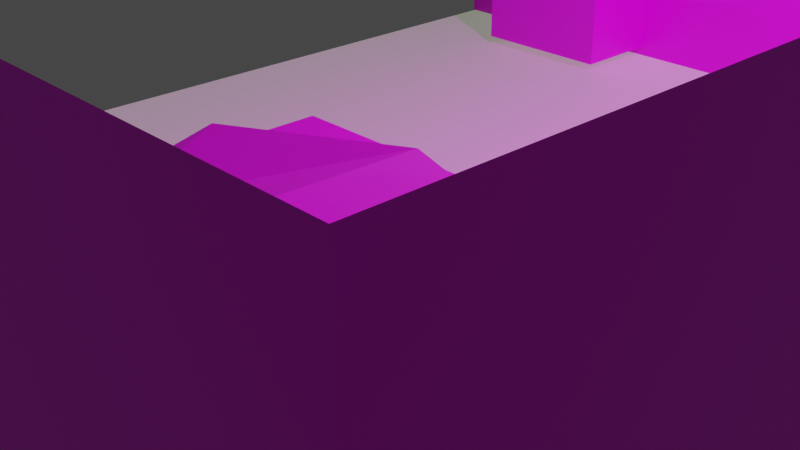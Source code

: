 # Source: Farm_Present2.blend  (saved by Blender 2.93.21; exported with 4.5.12 LTS)
import bpy
from mathutils import Matrix  # noqa: F401  (used for matrix-valued properties, if any)

bpy.ops.wm.read_factory_settings(use_empty=True)
scene = bpy.context.scene
scene.name = 'Scene'

# ---- collections
col_collection = bpy.data.collections.new('Collection'); scene.collection.children.link(col_collection)
col_gardenground = bpy.data.collections.new('GardenGround'); scene.collection.children.link(col_gardenground)

# ---- images (referenced by path relative to the original .blend; pixels are not part of the script)
import os
ASSET_DIR = os.environ.get("B2B_ASSET_DIR", "")  # directory of the original .blend (textures are referenced by path, not embedded)
HERE = os.path.dirname(os.path.abspath(__file__))  # packed textures are extracted next to this script under _unpacked/

def load_image(name, relpath, width, height, colorspace="sRGB"):
    """Load a texture the original file referenced (path relative to the .blend, or extracted next to this script)."""
    p = next((c for c in (os.path.join(HERE, relpath), os.path.join(ASSET_DIR, relpath)) if relpath and os.path.exists(c)), "")
    if p:
        img = bpy.data.images.load(p, check_existing=True)
        img.name = name
    else:  # same state as the original file: an image datablock whose file is absent (Cycles renders it pink)
        img = bpy.data.images.new(name, width, height)
        img.source = "FILE"
        img.filepath = "//" + (relpath or name)
    img.colorspace_settings.name = colorspace
    return img
img_floortex_png = load_image('FloorTex.png', 'FloorTex.png', 1024, 1024, 'sRGB')
img_wood_jpg = load_image('Wood.jpg', 'Wood.jpg', 1024, 1024, 'sRGB')
img_sand_jpeg = load_image('Sand.jpeg', 'Sand.jpeg', 1024, 1024, 'sRGB')
img_wall_jpg = load_image('Wall.jpg', 'Wall.jpg', 1024, 1024, 'sRGB')
img_roof_jpg = load_image('Roof.jpg', 'Roof.jpg', 1024, 1024, 'sRGB')
img_decayed_wall_jpg = load_image('Decayed wall.jpg', 'Decayed wall.jpg', 1024, 1024, 'sRGB')

# ---- materials (node trees are filled in below, after node groups)
mat_material = bpy.data.materials.new('Material')
mat_material.use_transparent_shadow = False
mat_material_020 = bpy.data.materials.new('Material.020')
mat_material_020.use_transparent_shadow = False
mat_material_009 = bpy.data.materials.new('Material.009')
mat_material_009.use_transparent_shadow = False
mat_material_024 = bpy.data.materials.new('Material.024')
mat_material_024.use_transparent_shadow = False
mat_material_021 = bpy.data.materials.new('Material.021')
mat_material_021.use_transparent_shadow = False
mat_material_001 = bpy.data.materials.new('Material.001')
mat_material_001.use_transparent_shadow = False

# ---- material node trees
mat_material.use_nodes = True; mat_material.node_tree.nodes.clear()
_N = mat_material.node_tree.nodes; _L = mat_material.node_tree.links
n0 = _N.new('ShaderNodeBsdfPrincipled'); n0.name = 'Principled BSDF'; n0.location = (10, 300)
n0.distribution = 'GGX'
n0.subsurface_method = 'RANDOM_WALK_SKIN'
n0.inputs[3].default_value = 1.45
n0.inputs[27].default_value = (0.1105, 0.211, 0.08304, 1.0)
n0.inputs[28].default_value = 1.0
n1 = _N.new('ShaderNodeOutputMaterial'); n1.name = 'Material Output'; n1.location = (300, 300)
n2 = _N.new('ShaderNodeTexImage'); n2.name = 'Image Texture'; n2.location = (-280, 260)
n2.image = img_floortex_png
_L.new(n0.outputs[0], n1.inputs[0])
_L.new(n2.outputs[0], n0.inputs[0])
n1.is_active_output = True
mat_material_020.use_nodes = True; mat_material_020.node_tree.nodes.clear()
_N = mat_material_020.node_tree.nodes; _L = mat_material_020.node_tree.links
n0 = _N.new('ShaderNodeBsdfPrincipled'); n0.name = 'Principled BSDF'; n0.location = (10, 300)
n0.distribution = 'GGX'
n0.subsurface_method = 'RANDOM_WALK_SKIN'
n0.inputs[3].default_value = 1.45
n0.inputs[27].default_value = (0.0, 0.0, 0.0, 1.0)
n0.inputs[28].default_value = 1.0
n1 = _N.new('ShaderNodeOutputMaterial'); n1.name = 'Material Output'; n1.location = (300, 300)
n2 = _N.new('ShaderNodeTexImage'); n2.name = 'Image Texture'; n2.location = (-280, 260)
n2.image = img_wood_jpg
_L.new(n0.outputs[0], n1.inputs[0])
_L.new(n2.outputs[0], n0.inputs[0])
n1.is_active_output = True
mat_material_009.use_nodes = True; mat_material_009.node_tree.nodes.clear()
_N = mat_material_009.node_tree.nodes; _L = mat_material_009.node_tree.links
n0 = _N.new('ShaderNodeBsdfPrincipled'); n0.name = 'Principled BSDF'; n0.location = (10, 300)
n0.distribution = 'GGX'
n0.subsurface_method = 'RANDOM_WALK_SKIN'
n0.inputs[3].default_value = 1.45
n0.inputs[27].default_value = (0.0, 0.0, 0.0, 1.0)
n0.inputs[28].default_value = 1.0
n1 = _N.new('ShaderNodeOutputMaterial'); n1.name = 'Material Output'; n1.location = (300, 300)
n2 = _N.new('ShaderNodeTexImage'); n2.name = 'Image Texture'; n2.location = (-280, 260)
n2.image = img_sand_jpeg
_L.new(n0.outputs[0], n1.inputs[0])
_L.new(n2.outputs[0], n0.inputs[0])
n1.is_active_output = True
mat_material_024.use_nodes = True; mat_material_024.node_tree.nodes.clear()
_N = mat_material_024.node_tree.nodes; _L = mat_material_024.node_tree.links
n0 = _N.new('ShaderNodeBsdfPrincipled'); n0.name = 'Principled BSDF'; n0.location = (10, 300)
n0.distribution = 'GGX'
n0.subsurface_method = 'RANDOM_WALK_SKIN'
n0.inputs[3].default_value = 1.45
n0.inputs[27].default_value = (0.002056, 0.003261, 0.005389, 1.0)
n0.inputs[28].default_value = 1.0
n1 = _N.new('ShaderNodeOutputMaterial'); n1.name = 'Material Output'; n1.location = (300, 300)
n2 = _N.new('ShaderNodeTexImage'); n2.name = 'Image Texture'; n2.location = (-280, 260)
n2.image = img_wall_jpg
_L.new(n0.outputs[0], n1.inputs[0])
_L.new(n2.outputs[0], n0.inputs[0])
n1.is_active_output = True
mat_material_021.use_nodes = True; mat_material_021.node_tree.nodes.clear()
_N = mat_material_021.node_tree.nodes; _L = mat_material_021.node_tree.links
n0 = _N.new('ShaderNodeBsdfPrincipled'); n0.name = 'Principled BSDF'; n0.location = (10, 300)
n0.distribution = 'GGX'
n0.subsurface_method = 'RANDOM_WALK_SKIN'
n0.inputs[3].default_value = 1.45
n0.inputs[27].default_value = (0.0, 0.0, 0.0, 1.0)
n0.inputs[28].default_value = 1.0
n1 = _N.new('ShaderNodeOutputMaterial'); n1.name = 'Material Output'; n1.location = (300, 300)
n2 = _N.new('ShaderNodeTexImage'); n2.name = 'Image Texture'; n2.location = (-280, 260)
n2.image = img_roof_jpg
_L.new(n0.outputs[0], n1.inputs[0])
_L.new(n2.outputs[0], n0.inputs[0])
n1.is_active_output = True
mat_material_001.use_nodes = True; mat_material_001.node_tree.nodes.clear()
_N = mat_material_001.node_tree.nodes; _L = mat_material_001.node_tree.links
n0 = _N.new('ShaderNodeBsdfPrincipled'); n0.name = 'Principled BSDF'; n0.location = (10, 300)
n0.distribution = 'GGX'
n0.subsurface_method = 'RANDOM_WALK_SKIN'
n0.inputs[3].default_value = 1.45
n0.inputs[27].default_value = (0.0, 0.0, 0.0, 1.0)
n0.inputs[28].default_value = 1.0
n1 = _N.new('ShaderNodeOutputMaterial'); n1.name = 'Material Output'; n1.location = (300, 300)
n2 = _N.new('ShaderNodeTexImage'); n2.name = 'Image Texture'; n2.location = (-280, 260)
n2.image = img_decayed_wall_jpg
_L.new(n0.outputs[0], n1.inputs[0])
_L.new(n2.outputs[0], n0.inputs[0])
n1.is_active_output = True

# ---- world
world_world = bpy.data.worlds.new('World'); scene.world = world_world
world_world.use_nodes = True; world_world.node_tree.nodes.clear()
_N = world_world.node_tree.nodes; _L = world_world.node_tree.links
n0 = _N.new('ShaderNodeOutputWorld'); n0.name = 'World Output'; n0.location = (300, 300)
n1 = _N.new('ShaderNodeBackground'); n1.name = 'Background'; n1.location = (10, 300)
n1.inputs[0].default_value = (0.05088, 0.05088, 0.05088, 1.0)
_L.new(n1.outputs[0], n0.inputs[0])
n0.is_active_output = True
world_world.color = (0.05088, 0.05088, 0.05088)
world_world.use_sun_shadow = False
world_world.sun_shadow_jitter_overblur = 0.0

# ---- cameras
cam_camera = bpy.data.cameras.new('Camera')
cam_camera.clip_end = 100.0
cam_camera.ortho_scale = 7.314

# ---- lights
light_light = bpy.data.lights.new('Light', 'POINT')
light_light.transmission_factor = 0.0
light_light.energy = 1000.0
light_light.shadow_soft_size = 0.1
light_light.shadow_maximum_resolution = 0.006
light_light.use_absolute_resolution = True

# ---- meshes
me_cube_001 = bpy.data.meshes.new('Cube.001')
me_cube_001.from_pydata([(-4.805, -5.453, -0.1183), (-4.805, -5.453, 0.1183), (-4.805, 5.453, -0.1183), (-4.805, 5.453, 0.1183), (4.805, -5.453, -0.1183), (4.805, -5.453, 0.1183), (4.805, 5.453, -0.1183), (4.805, 5.453, 0.1183)], [], [(0, 1, 3, 2), (2, 3, 7, 6), (6, 7, 5, 4), (4, 5, 1, 0), (2, 6, 4, 0), (7, 3, 1, 5)])
_uv = me_cube_001.uv_layers.new(name='UVMap')
_uv.uv.foreach_set('vector', [0.375, 0.0, 0.625, 0.0, 0.625, 0.25, 0.375, 0.25, 0.627, 0.5, 0.877, 0.5, 0.877, 0.75, 0.627, 0.75, 0.375, 0.5, 0.625, 0.5, 0.625, 0.75, 0.375, 0.75, 0.375, 0.75, 0.625, 0.75, 0.625, 1.0, 0.375, 1.0, 0.125, 0.5, 0.375, 0.5, 0.375, 0.75, 0.125, 0.75, 0.625, 0.5, 0.875, 0.5, 0.875, 0.75, 0.625, 0.75])
me_cube_001.materials.append(mat_material)
me_cube_001.update()
me_cube_002 = bpy.data.meshes.new('Cube.002')
me_cube_002.from_pydata([(-2.176, -1.851, -0.7246), (-2.176, -1.851, 0.7246), (-2.176, 1.851, -0.7246), (-2.176, 1.851, 0.7246), (2.176, -1.851, -0.7246), (2.176, -1.851, 0.7246), (2.176, 1.851, -0.7246), (2.176, 1.851, 0.7246), (-1.619, 1.851, -0.7246), (1.68, 1.851, -0.7246), (1.68, 1.851, 0.3652), (-1.619, 1.851, 0.3652), (0.1985, -1.332, -0.7246), (0.4243, -1.106, -0.4476), (0.1985, 1.108, -0.7246), (0.4243, 0.882, -0.4476), (1.875, -1.332, -0.7246), (1.65, -1.106, -0.4476), (1.875, 1.108, -0.7246), (1.65, 0.882, -0.4476), (0.1985, -1.332, -0.4476), (0.1985, 1.108, -0.4476), (1.875, 1.108, -0.4476), (1.875, -1.332, -0.4476), (0.4243, -1.106, -0.6725), (0.4243, 0.882, -0.6725), (1.65, 0.882, -0.6725), (1.65, -1.106, -0.6725), (0.4493, 0.9799, -0.4476), (0.4493, 0.9799, -0.3729), (0.4493, 1.018, -0.4476), (0.4493, 1.018, -0.3729), (1.63, 0.9799, -0.4476), (1.63, 0.9799, -0.3729), (1.63, 1.018, -0.4476), (1.63, 1.018, -0.3729)], [], [(0, 1, 3, 2), (2, 3, 7, 6, 9, 10, 11, 8), (6, 7, 5, 4), (4, 5, 1, 0), (7, 3, 1, 5), (12, 20, 21, 14), (14, 21, 22, 18), (18, 22, 23, 16), (16, 23, 20, 12), (14, 18, 16, 12), (13, 17, 27, 24), (13, 15, 21, 20), (15, 19, 22, 21), (19, 17, 23, 22), (17, 13, 20, 23), (26, 25, 24, 27), (19, 15, 25, 26), (17, 19, 26, 27), (15, 13, 24, 25), (28, 29, 31, 30), (30, 31, 35, 34), (34, 35, 33, 32), (32, 33, 29, 28), (30, 34, 32, 28), (35, 31, 29, 33)])
_uv = me_cube_002.uv_layers.new(name='UVMap')
_uv.uv.foreach_set('vector', [0.375, 0.0, 0.625, 0.0, 0.625, 0.25, 0.375, 0.25, 0.375, 0.25, 0.625, 0.25, 0.625, 0.5, 0.375, 0.5, 0.375, 0.4715, 0.563, 0.4715, 0.563, 0.282, 0.375, 0.282, 0.375, 0.5, 0.625, 0.5, 0.625, 0.75, 0.375, 0.75, 0.375, 0.75, 0.625, 0.75, 0.625, 1.0, 0.375, 1.0, 0.625, 0.5, 0.875, 0.5, 0.875, 0.75, 0.625, 0.75, 0.375, 0.0, 0.625, 0.0, 0.625, 0.25, 0.375, 0.25, 0.375, 0.25, 0.625, 0.25, 0.625, 0.5, 0.375, 0.5, 0.375, 0.5, 0.625, 0.5, 0.625, 0.75, 0.375, 0.75, 0.375, 0.75, 0.625, 0.75, 0.625, 1.0, 0.375, 1.0, 0.125, 0.5, 0.375, 0.5, 0.375, 0.75, 0.125, 0.75, 0.8413, 0.7269, 0.6587, 0.7269, 0.6587, 0.7269, 0.8413, 0.7269, 0.8413, 0.7269, 0.8413, 0.5231, 0.875, 0.5, 0.875, 0.75, 0.8413, 0.5231, 0.6587, 0.5231, 0.625, 0.5, 0.875, 0.5, 0.6587, 0.5231, 0.6587, 0.7269, 0.625, 0.75, 0.625, 0.5, 0.6587, 0.7269, 0.8413, 0.7269, 0.875, 0.75, 0.625, 0.75, 0.6587, 0.5231, 0.8413, 0.5231, 0.8413, 0.7269, 0.6587, 0.7269, 0.6587, 0.5231, 0.8413, 0.5231, 0.8413, 0.5231, 0.6587, 0.5231, 0.6587, 0.7269, 0.6587, 0.5231, 0.6587, 0.5231, 0.6587, 0.7269, 0.8413, 0.5231, 0.8413, 0.7269, 0.8413, 0.7269, 0.8413, 0.5231, 0.375, 0.0, 0.625, 0.0, 0.625, 0.25, 0.375, 0.25, 0.375, 0.25, 0.625, 0.25, 0.625, 0.5, 0.375, 0.5, 0.375, 0.5, 0.625, 0.5, 0.625, 0.75, 0.375, 0.75, 0.375, 0.75, 0.625, 0.75, 0.625, 1.0, 0.375, 1.0, 0.125, 0.5, 0.375, 0.5, 0.375, 0.75, 0.125, 0.75, 0.625, 0.5, 0.875, 0.5, 0.875, 0.75, 0.625, 0.75])
me_cube_002.materials.append(mat_material_020)
me_cube_002.update()
me_cube_007 = bpy.data.meshes.new('Cube.007')
me_cube_007.from_pydata([(-0.6029, -0.6559, -0.03539), (-0.6029, -0.6559, 0.03539), (-0.6029, 0.6559, -0.03539), (-0.6029, 0.6559, 0.03539), (0.6029, -0.6559, -0.03539), (0.6029, -0.6559, 0.03539), (0.6029, 0.6559, -0.03539), (0.6029, 0.6559, 0.03539), (0.5, -0.5915, 0.03539), (0.5, -0.5915, 0.3408), (0.5, 0.5843, 0.03539), (0.5, 0.5843, 0.3408), (0.5343, -0.5663, 0.06068), (0.5343, -0.5663, 0.3155), (0.5343, 0.5646, 0.05505), (0.5343, 0.5646, 0.3212), (0.5, -0.003628, 0.03539), (0.5, -0.003628, 0.3408), (0.5343, -0.0286, 0.06036), (0.5343, -0.0286, 0.3159), (0.5, -0.2976, 0.03539), (0.5343, -0.3229, 0.3155), (0.5, -0.2976, 0.3408), (0.5343, -0.3229, 0.06068), (0.5, 0.2903, 0.3408), (0.5343, 0.27, 0.0557), (0.5, 0.2903, 0.03539), (0.5343, 0.27, 0.3205), (0.5343, -0.2726, 0.3159), (0.5343, -0.5915, 0.3408), (0.5343, -0.5915, 0.03539), (0.5343, -0.2726, 0.06036), (0.5343, -0.2976, 0.03539), (0.5343, 0.01669, 0.0557), (0.5343, 0.01669, 0.3205), (0.5343, -0.2976, 0.3408), (0.5343, 0.31, 0.3212), (0.5343, -0.003628, 0.3408), (0.5343, -0.003628, 0.03539), (0.5343, 0.31, 0.05505), (0.5343, 0.5843, 0.3408), (0.5343, 0.5843, 0.03539), (0.5343, 0.2903, 0.03539), (0.5343, 0.2903, 0.3408), (0.5, -0.3229, 0.3155), (0.5, -0.5663, 0.3155), (0.5, -0.5663, 0.06068), (0.5, -0.3229, 0.06068), (0.4998, -0.2726, 0.06036), (0.4998, -0.0286, 0.06036), (0.4998, -0.0286, 0.3159), (0.4998, -0.2726, 0.3159), (0.5, 0.27, 0.3205), (0.5, 0.01669, 0.3205), (0.5, 0.01669, 0.0557), (0.5, 0.27, 0.0557), (0.4999, 0.5646, 0.3212), (0.4999, 0.5646, 0.05505), (0.4999, 0.31, 0.05505), (0.4999, 0.31, 0.3212), (-0.4758, -0.5889, 0.03539), (-0.365, -0.4781, 0.1031), (-0.4758, 0.5834, 0.03539), (-0.365, 0.4726, 0.1031), (0.4198, -0.5889, 0.03539), (0.309, -0.4781, 0.1031), (0.4198, 0.5834, 0.03539), (0.309, 0.4726, 0.1031), (-0.4758, -0.5889, 0.1031), (-0.4758, 0.5834, 0.1031), (0.4198, 0.5834, 0.1031), (0.4198, -0.5889, 0.1031), (-0.365, -0.4781, 0.04859), (-0.365, 0.4726, 0.04859), (0.309, 0.4726, 0.04859), (0.309, -0.4781, 0.04859)], [], [(0, 1, 3, 2), (2, 3, 7, 6), (6, 7, 5, 4), (4, 5, 1, 0), (2, 6, 4, 0), (7, 3, 1, 5), (60, 68, 69, 62), (10, 11, 40, 41), (23, 21, 44, 47), (30, 29, 9, 8), (20, 32, 30, 8), (35, 22, 9, 29), (43, 24, 17, 37), (26, 42, 38, 16), (27, 34, 53, 52), (25, 27, 52, 55), (39, 14, 57, 58), (37, 17, 22, 35), (16, 38, 32, 20), (19, 28, 51, 50), (36, 39, 58, 59), (10, 41, 42, 26), (40, 11, 24, 43), (62, 69, 70, 66), (13, 21, 35, 29), (12, 13, 29, 30), (23, 12, 30, 32), (21, 23, 32, 35), (18, 31, 32, 38), (19, 18, 38, 37), (28, 19, 37, 35), (31, 28, 35, 32), (34, 27, 43, 37), (33, 34, 37, 38), (25, 33, 38, 42), (27, 25, 42, 43), (15, 14, 41, 40), (14, 39, 42, 41), (36, 15, 40, 43), (39, 36, 43, 42), (13, 12, 46, 45), (12, 23, 47, 46), (21, 13, 45, 44), (31, 18, 49, 48), (28, 31, 48, 51), (18, 19, 50, 49), (34, 33, 54, 53), (33, 25, 55, 54), (15, 36, 59, 56), (14, 15, 56, 57), (66, 70, 71, 64), (64, 71, 68, 60), (62, 66, 64, 60), (63, 61, 72, 73), (61, 63, 69, 68), (63, 67, 70, 69), (67, 65, 71, 70), (65, 61, 68, 71), (74, 73, 72, 75), (61, 65, 75, 72), (67, 63, 73, 74), (65, 67, 74, 75)])
_uv = me_cube_007.uv_layers.new(name='UVMap')
_uv.uv.foreach_set('vector', [0.375, 0.0, 0.625, 0.0, 0.625, 0.25, 0.375, 0.25, 0.375, 0.25, 0.625, 0.25, 0.625, 0.5, 0.375, 0.5, 0.375, 0.5, 0.625, 0.5, 0.625, 0.75, 0.375, 0.75, 0.375, 0.75, 0.625, 0.75, 0.625, 1.0, 0.375, 1.0, 0.125, 0.5, 0.375, 0.5, 0.375, 0.75, 0.125, 0.75, 0.625, 0.5, 0.875, 0.5, 0.875, 0.75, 0.625, 0.75, 0.375, 0.0, 0.625, 0.0, 0.625, 0.25, 0.375, 0.25, 0.375, 0.25, 0.625, 0.25, 0.625, 0.5, 0.375, 0.5, 0.3957, 0.6929, 0.6043, 0.6929, 0.6043, 0.6929, 0.3957, 0.6929, 0.375, 0.75, 0.625, 0.75, 0.625, 1.0, 0.375, 1.0, 0.125, 0.6875, 0.375, 0.6875, 0.375, 0.75, 0.125, 0.75, 0.625, 0.6875, 0.875, 0.6875, 0.875, 0.75, 0.625, 0.75, 0.625, 0.5625, 0.875, 0.5625, 0.875, 0.625, 0.625, 0.625, 0.125, 0.5625, 0.375, 0.5625, 0.375, 0.625, 0.125, 0.625, 0.6084, 0.5668, 0.6084, 0.6207, 0.6084, 0.6207, 0.6084, 0.5668, 0.3916, 0.5668, 0.6084, 0.5668, 0.6084, 0.5668, 0.3916, 0.5668, 0.3911, 0.5583, 0.3911, 0.5042, 0.3911, 0.5042, 0.3911, 0.5583, 0.625, 0.625, 0.875, 0.625, 0.875, 0.6875, 0.625, 0.6875, 0.125, 0.625, 0.375, 0.625, 0.375, 0.6875, 0.125, 0.6875, 0.6046, 0.6303, 0.6046, 0.6822, 0.6046, 0.6822, 0.6046, 0.6303, 0.6089, 0.5583, 0.3911, 0.5583, 0.3911, 0.5583, 0.6089, 0.5583, 0.125, 0.5, 0.375, 0.5, 0.375, 0.5625, 0.125, 0.5625, 0.625, 0.5, 0.875, 0.5, 0.875, 0.5625, 0.625, 0.5625, 0.375, 0.25, 0.625, 0.25, 0.625, 0.5, 0.375, 0.5, 0.6043, 0.7446, 0.6043, 0.6929, 0.625, 0.6875, 0.625, 0.75, 0.3957, 0.7446, 0.6043, 0.7446, 0.625, 0.75, 0.375, 0.75, 0.3957, 0.6929, 0.3957, 0.7446, 0.375, 0.75, 0.375, 0.6875, 0.6043, 0.6929, 0.3957, 0.6929, 0.375, 0.6875, 0.625, 0.6875, 0.3954, 0.6303, 0.3954, 0.6822, 0.375, 0.6875, 0.375, 0.625, 0.6046, 0.6303, 0.3954, 0.6303, 0.375, 0.625, 0.625, 0.625, 0.6046, 0.6822, 0.6046, 0.6303, 0.625, 0.625, 0.625, 0.6875, 0.3954, 0.6822, 0.6046, 0.6822, 0.625, 0.6875, 0.375, 0.6875, 0.6084, 0.6207, 0.6084, 0.5668, 0.625, 0.5625, 0.625, 0.625, 0.3916, 0.6207, 0.6084, 0.6207, 0.625, 0.625, 0.375, 0.625, 0.3916, 0.5668, 0.3916, 0.6207, 0.375, 0.625, 0.375, 0.5625, 0.6084, 0.5668, 0.3916, 0.5668, 0.375, 0.5625, 0.625, 0.5625, 0.6089, 0.5042, 0.3911, 0.5042, 0.375, 0.5, 0.625, 0.5, 0.3911, 0.5042, 0.3911, 0.5583, 0.375, 0.5625, 0.375, 0.5, 0.6089, 0.5583, 0.6089, 0.5042, 0.625, 0.5, 0.625, 0.5625, 0.3911, 0.5583, 0.6089, 0.5583, 0.625, 0.5625, 0.375, 0.5625, 0.6043, 0.7446, 0.3957, 0.7446, 0.3957, 0.7446, 0.6043, 0.7446, 0.3957, 0.7446, 0.3957, 0.6929, 0.3957, 0.6929, 0.3957, 0.7446, 0.6043, 0.6929, 0.6043, 0.7446, 0.6043, 0.7446, 0.6043, 0.6929, 0.3954, 0.6822, 0.3954, 0.6303, 0.3954, 0.6303, 0.3954, 0.6822, 0.6046, 0.6822, 0.3954, 0.6822, 0.3954, 0.6822, 0.6046, 0.6822, 0.3954, 0.6303, 0.6046, 0.6303, 0.6046, 0.6303, 0.3954, 0.6303, 0.6084, 0.6207, 0.3916, 0.6207, 0.3916, 0.6207, 0.6084, 0.6207, 0.3916, 0.6207, 0.3916, 0.5668, 0.3916, 0.5668, 0.3916, 0.6207, 0.6089, 0.5042, 0.6089, 0.5583, 0.6089, 0.5583, 0.6089, 0.5042, 0.3911, 0.5042, 0.6089, 0.5042, 0.6089, 0.5042, 0.3911, 0.5042, 0.375, 0.5, 0.625, 0.5, 0.625, 0.75, 0.375, 0.75, 0.375, 0.75, 0.625, 0.75, 0.625, 1.0, 0.375, 1.0, 0.125, 0.5, 0.375, 0.5, 0.375, 0.75, 0.125, 0.75, 0.8441, 0.5236, 0.8441, 0.7264, 0.8441, 0.7264, 0.8441, 0.5236, 0.8441, 0.7264, 0.8441, 0.5236, 0.875, 0.5, 0.875, 0.75, 0.8441, 0.5236, 0.6559, 0.5236, 0.625, 0.5, 0.875, 0.5, 0.6559, 0.5236, 0.6559, 0.7264, 0.625, 0.75, 0.625, 0.5, 0.6559, 0.7264, 0.8441, 0.7264, 0.875, 0.75, 0.625, 0.75, 0.6559, 0.5236, 0.8441, 0.5236, 0.8441, 0.7264, 0.6559, 0.7264, 0.8441, 0.7264, 0.6559, 0.7264, 0.6559, 0.7264, 0.8441, 0.7264, 0.6559, 0.5236, 0.8441, 0.5236, 0.8441, 0.5236, 0.6559, 0.5236, 0.6559, 0.7264, 0.6559, 0.5236, 0.6559, 0.5236, 0.6559, 0.7264])
me_cube_007.materials.append(mat_material_009)
me_cube_007.update()
me_cube_008 = bpy.data.meshes.new('Cube.008')
me_cube_008.from_pydata([(-0.6029, -0.6559, -0.03539), (-0.6029, -0.6559, 0.03539), (-0.6029, 0.6559, -0.03539), (-0.6029, 0.6559, 0.03539), (0.6029, -0.6559, -0.03539), (0.6029, -0.6559, 0.03539), (0.6029, 0.6559, -0.03539), (0.6029, 0.6559, 0.03539), (0.5, -0.5915, 0.03539), (0.5, -0.5915, 0.3408), (0.5, 0.5843, 0.03539), (0.5, 0.5843, 0.3408), (0.5343, -0.5663, 0.06068), (0.5343, -0.5663, 0.3155), (0.5343, 0.5646, 0.05505), (0.5343, 0.5646, 0.3212), (0.5, -0.003628, 0.03539), (0.5, -0.003628, 0.3408), (0.5343, -0.0286, 0.06036), (0.5343, -0.0286, 0.3159), (0.5, -0.2976, 0.03539), (0.5343, -0.3229, 0.3155), (0.5, -0.2976, 0.3408), (0.5343, -0.3229, 0.06068), (0.5, 0.2903, 0.3408), (0.5343, 0.27, 0.0557), (0.5, 0.2903, 0.03539), (0.5343, 0.27, 0.3205), (0.5343, -0.2726, 0.3159), (0.5343, -0.5915, 0.3408), (0.5343, -0.5915, 0.03539), (0.5343, -0.2726, 0.06036), (0.5343, -0.2976, 0.03539), (0.5343, 0.01669, 0.0557), (0.5343, 0.01669, 0.3205), (0.5343, -0.2976, 0.3408), (0.5343, 0.31, 0.3212), (0.5343, -0.003628, 0.3408), (0.5343, -0.003628, 0.03539), (0.5343, 0.31, 0.05505), (0.5343, 0.5843, 0.3408), (0.5343, 0.5843, 0.03539), (0.5343, 0.2903, 0.03539), (0.5343, 0.2903, 0.3408), (0.5, -0.3229, 0.3155), (0.5, -0.5663, 0.3155), (0.5, -0.5663, 0.06068), (0.5, -0.3229, 0.06068), (0.4998, -0.2726, 0.06036), (0.4998, -0.0286, 0.06036), (0.4998, -0.0286, 0.3159), (0.4998, -0.2726, 0.3159), (0.5, 0.27, 0.3205), (0.5, 0.01669, 0.3205), (0.5, 0.01669, 0.0557), (0.5, 0.27, 0.0557), (0.4999, 0.5646, 0.3212), (0.4999, 0.5646, 0.05505), (0.4999, 0.31, 0.05505), (0.4999, 0.31, 0.3212), (-0.4758, -0.5889, 0.03539), (-0.365, -0.4781, 0.1031), (-0.4758, 0.5834, 0.03539), (-0.365, 0.4726, 0.1031), (0.4198, -0.5889, 0.03539), (0.309, -0.4781, 0.1031), (0.4198, 0.5834, 0.03539), (0.309, 0.4726, 0.1031), (-0.4758, -0.5889, 0.1031), (-0.4758, 0.5834, 0.1031), (0.4198, 0.5834, 0.1031), (0.4198, -0.5889, 0.1031), (-0.365, -0.4781, 0.04859), (-0.365, 0.4726, 0.04859), (0.309, 0.4726, 0.04859), (0.309, -0.4781, 0.04859)], [], [(0, 1, 3, 2), (2, 3, 7, 6), (6, 7, 5, 4), (4, 5, 1, 0), (2, 6, 4, 0), (7, 3, 1, 5), (60, 68, 69, 62), (10, 11, 40, 41), (23, 21, 44, 47), (30, 29, 9, 8), (20, 32, 30, 8), (35, 22, 9, 29), (43, 24, 17, 37), (26, 42, 38, 16), (27, 34, 53, 52), (25, 27, 52, 55), (39, 14, 57, 58), (37, 17, 22, 35), (16, 38, 32, 20), (19, 28, 51, 50), (36, 39, 58, 59), (10, 41, 42, 26), (40, 11, 24, 43), (62, 69, 70, 66), (13, 21, 35, 29), (12, 13, 29, 30), (23, 12, 30, 32), (21, 23, 32, 35), (18, 31, 32, 38), (19, 18, 38, 37), (28, 19, 37, 35), (31, 28, 35, 32), (34, 27, 43, 37), (33, 34, 37, 38), (25, 33, 38, 42), (27, 25, 42, 43), (15, 14, 41, 40), (14, 39, 42, 41), (36, 15, 40, 43), (39, 36, 43, 42), (13, 12, 46, 45), (12, 23, 47, 46), (21, 13, 45, 44), (31, 18, 49, 48), (28, 31, 48, 51), (18, 19, 50, 49), (34, 33, 54, 53), (33, 25, 55, 54), (15, 36, 59, 56), (14, 15, 56, 57), (66, 70, 71, 64), (64, 71, 68, 60), (62, 66, 64, 60), (63, 61, 72, 73), (61, 63, 69, 68), (63, 67, 70, 69), (67, 65, 71, 70), (65, 61, 68, 71), (74, 73, 72, 75), (61, 65, 75, 72), (67, 63, 73, 74), (65, 67, 74, 75)])
_uv = me_cube_008.uv_layers.new(name='UVMap')
_uv.uv.foreach_set('vector', [0.375, 0.0, 0.625, 0.0, 0.625, 0.25, 0.375, 0.25, 0.375, 0.25, 0.625, 0.25, 0.625, 0.5, 0.375, 0.5, 0.375, 0.5, 0.625, 0.5, 0.625, 0.75, 0.375, 0.75, 0.375, 0.75, 0.625, 0.75, 0.625, 1.0, 0.375, 1.0, 0.125, 0.5, 0.375, 0.5, 0.375, 0.75, 0.125, 0.75, 0.625, 0.5, 0.875, 0.5, 0.875, 0.75, 0.625, 0.75, 0.375, 0.0, 0.625, 0.0, 0.625, 0.25, 0.375, 0.25, 0.375, 0.25, 0.625, 0.25, 0.625, 0.5, 0.375, 0.5, 0.3957, 0.6929, 0.6043, 0.6929, 0.6043, 0.6929, 0.3957, 0.6929, 0.375, 0.75, 0.625, 0.75, 0.625, 1.0, 0.375, 1.0, 0.125, 0.6875, 0.375, 0.6875, 0.375, 0.75, 0.125, 0.75, 0.625, 0.6875, 0.875, 0.6875, 0.875, 0.75, 0.625, 0.75, 0.625, 0.5625, 0.875, 0.5625, 0.875, 0.625, 0.625, 0.625, 0.125, 0.5625, 0.375, 0.5625, 0.375, 0.625, 0.125, 0.625, 0.6084, 0.5668, 0.6084, 0.6207, 0.6084, 0.6207, 0.6084, 0.5668, 0.3916, 0.5668, 0.6084, 0.5668, 0.6084, 0.5668, 0.3916, 0.5668, 0.3911, 0.5583, 0.3911, 0.5042, 0.3911, 0.5042, 0.3911, 0.5583, 0.625, 0.625, 0.875, 0.625, 0.875, 0.6875, 0.625, 0.6875, 0.125, 0.625, 0.375, 0.625, 0.375, 0.6875, 0.125, 0.6875, 0.6046, 0.6303, 0.6046, 0.6822, 0.6046, 0.6822, 0.6046, 0.6303, 0.6089, 0.5583, 0.3911, 0.5583, 0.3911, 0.5583, 0.6089, 0.5583, 0.125, 0.5, 0.375, 0.5, 0.375, 0.5625, 0.125, 0.5625, 0.625, 0.5, 0.875, 0.5, 0.875, 0.5625, 0.625, 0.5625, 0.375, 0.25, 0.625, 0.25, 0.625, 0.5, 0.375, 0.5, 0.6043, 0.7446, 0.6043, 0.6929, 0.625, 0.6875, 0.625, 0.75, 0.3957, 0.7446, 0.6043, 0.7446, 0.625, 0.75, 0.375, 0.75, 0.3957, 0.6929, 0.3957, 0.7446, 0.375, 0.75, 0.375, 0.6875, 0.6043, 0.6929, 0.3957, 0.6929, 0.375, 0.6875, 0.625, 0.6875, 0.3954, 0.6303, 0.3954, 0.6822, 0.375, 0.6875, 0.375, 0.625, 0.6046, 0.6303, 0.3954, 0.6303, 0.375, 0.625, 0.625, 0.625, 0.6046, 0.6822, 0.6046, 0.6303, 0.625, 0.625, 0.625, 0.6875, 0.3954, 0.6822, 0.6046, 0.6822, 0.625, 0.6875, 0.375, 0.6875, 0.6084, 0.6207, 0.6084, 0.5668, 0.625, 0.5625, 0.625, 0.625, 0.3916, 0.6207, 0.6084, 0.6207, 0.625, 0.625, 0.375, 0.625, 0.3916, 0.5668, 0.3916, 0.6207, 0.375, 0.625, 0.375, 0.5625, 0.6084, 0.5668, 0.3916, 0.5668, 0.375, 0.5625, 0.625, 0.5625, 0.6089, 0.5042, 0.3911, 0.5042, 0.375, 0.5, 0.625, 0.5, 0.3911, 0.5042, 0.3911, 0.5583, 0.375, 0.5625, 0.375, 0.5, 0.6089, 0.5583, 0.6089, 0.5042, 0.625, 0.5, 0.625, 0.5625, 0.3911, 0.5583, 0.6089, 0.5583, 0.625, 0.5625, 0.375, 0.5625, 0.6043, 0.7446, 0.3957, 0.7446, 0.3957, 0.7446, 0.6043, 0.7446, 0.3957, 0.7446, 0.3957, 0.6929, 0.3957, 0.6929, 0.3957, 0.7446, 0.6043, 0.6929, 0.6043, 0.7446, 0.6043, 0.7446, 0.6043, 0.6929, 0.3954, 0.6822, 0.3954, 0.6303, 0.3954, 0.6303, 0.3954, 0.6822, 0.6046, 0.6822, 0.3954, 0.6822, 0.3954, 0.6822, 0.6046, 0.6822, 0.3954, 0.6303, 0.6046, 0.6303, 0.6046, 0.6303, 0.3954, 0.6303, 0.6084, 0.6207, 0.3916, 0.6207, 0.3916, 0.6207, 0.6084, 0.6207, 0.3916, 0.6207, 0.3916, 0.5668, 0.3916, 0.5668, 0.3916, 0.6207, 0.6089, 0.5042, 0.6089, 0.5583, 0.6089, 0.5583, 0.6089, 0.5042, 0.3911, 0.5042, 0.6089, 0.5042, 0.6089, 0.5042, 0.3911, 0.5042, 0.375, 0.5, 0.625, 0.5, 0.625, 0.75, 0.375, 0.75, 0.375, 0.75, 0.625, 0.75, 0.625, 1.0, 0.375, 1.0, 0.125, 0.5, 0.375, 0.5, 0.375, 0.75, 0.125, 0.75, 0.8441, 0.5236, 0.8441, 0.7264, 0.8441, 0.7264, 0.8441, 0.5236, 0.8441, 0.7264, 0.8441, 0.5236, 0.875, 0.5, 0.875, 0.75, 0.8441, 0.5236, 0.6559, 0.5236, 0.625, 0.5, 0.875, 0.5, 0.6559, 0.5236, 0.6559, 0.7264, 0.625, 0.75, 0.625, 0.5, 0.6559, 0.7264, 0.8441, 0.7264, 0.875, 0.75, 0.625, 0.75, 0.6559, 0.5236, 0.8441, 0.5236, 0.8441, 0.7264, 0.6559, 0.7264, 0.8441, 0.7264, 0.6559, 0.7264, 0.6559, 0.7264, 0.8441, 0.7264, 0.6559, 0.5236, 0.8441, 0.5236, 0.8441, 0.5236, 0.6559, 0.5236, 0.6559, 0.7264, 0.6559, 0.5236, 0.6559, 0.5236, 0.6559, 0.7264])
me_cube_008.materials.append(mat_material_009)
me_cube_008.update()
me_cube_009 = bpy.data.meshes.new('Cube.009')
me_cube_009.from_pydata([(-0.6029, -0.6559, -0.03539), (-0.6029, -0.6559, 0.03539), (-0.6029, 0.6559, -0.03539), (-0.6029, 0.6559, 0.03539), (0.6029, -0.6559, -0.03539), (0.6029, -0.6559, 0.03539), (0.6029, 0.6559, -0.03539), (0.6029, 0.6559, 0.03539), (0.5, -0.5915, 0.03539), (0.5, -0.5915, 0.3408), (0.5, 0.5843, 0.03539), (0.5, 0.5843, 0.3408), (0.5343, -0.5663, 0.06068), (0.5343, -0.5663, 0.3155), (0.5343, 0.5646, 0.05505), (0.5343, 0.5646, 0.3212), (0.5, -0.003628, 0.03539), (0.5, -0.003628, 0.3408), (0.5343, -0.0286, 0.06036), (0.5343, -0.0286, 0.3159), (0.5, -0.2976, 0.03539), (0.5343, -0.3229, 0.3155), (0.5, -0.2976, 0.3408), (0.5343, -0.3229, 0.06068), (0.5, 0.2903, 0.3408), (0.5343, 0.27, 0.0557), (0.5, 0.2903, 0.03539), (0.5343, 0.27, 0.3205), (0.5343, -0.2726, 0.3159), (0.5343, -0.5915, 0.3408), (0.5343, -0.5915, 0.03539), (0.5343, -0.2726, 0.06036), (0.5343, -0.2976, 0.03539), (0.5343, 0.01669, 0.0557), (0.5343, 0.01669, 0.3205), (0.5343, -0.2976, 0.3408), (0.5343, 0.31, 0.3212), (0.5343, -0.003628, 0.3408), (0.5343, -0.003628, 0.03539), (0.5343, 0.31, 0.05505), (0.5343, 0.5843, 0.3408), (0.5343, 0.5843, 0.03539), (0.5343, 0.2903, 0.03539), (0.5343, 0.2903, 0.3408), (0.5, -0.3229, 0.3155), (0.5, -0.5663, 0.3155), (0.5, -0.5663, 0.06068), (0.5, -0.3229, 0.06068), (0.4998, -0.2726, 0.06036), (0.4998, -0.0286, 0.06036), (0.4998, -0.0286, 0.3159), (0.4998, -0.2726, 0.3159), (0.5, 0.27, 0.3205), (0.5, 0.01669, 0.3205), (0.5, 0.01669, 0.0557), (0.5, 0.27, 0.0557), (0.4999, 0.5646, 0.3212), (0.4999, 0.5646, 0.05505), (0.4999, 0.31, 0.05505), (0.4999, 0.31, 0.3212), (-0.4758, -0.5889, 0.03539), (-0.365, -0.4781, 0.1031), (-0.4758, 0.5834, 0.03539), (-0.365, 0.4726, 0.1031), (0.4198, -0.5889, 0.03539), (0.309, -0.4781, 0.1031), (0.4198, 0.5834, 0.03539), (0.309, 0.4726, 0.1031), (-0.4758, -0.5889, 0.1031), (-0.4758, 0.5834, 0.1031), (0.4198, 0.5834, 0.1031), (0.4198, -0.5889, 0.1031), (-0.365, -0.4781, 0.04859), (-0.365, 0.4726, 0.04859), (0.309, 0.4726, 0.04859), (0.309, -0.4781, 0.04859)], [], [(0, 1, 3, 2), (2, 3, 7, 6), (6, 7, 5, 4), (4, 5, 1, 0), (2, 6, 4, 0), (7, 3, 1, 5), (60, 68, 69, 62), (10, 11, 40, 41), (23, 21, 44, 47), (30, 29, 9, 8), (20, 32, 30, 8), (35, 22, 9, 29), (43, 24, 17, 37), (26, 42, 38, 16), (27, 34, 53, 52), (25, 27, 52, 55), (39, 14, 57, 58), (37, 17, 22, 35), (16, 38, 32, 20), (19, 28, 51, 50), (36, 39, 58, 59), (10, 41, 42, 26), (40, 11, 24, 43), (62, 69, 70, 66), (13, 21, 35, 29), (12, 13, 29, 30), (23, 12, 30, 32), (21, 23, 32, 35), (18, 31, 32, 38), (19, 18, 38, 37), (28, 19, 37, 35), (31, 28, 35, 32), (34, 27, 43, 37), (33, 34, 37, 38), (25, 33, 38, 42), (27, 25, 42, 43), (15, 14, 41, 40), (14, 39, 42, 41), (36, 15, 40, 43), (39, 36, 43, 42), (13, 12, 46, 45), (12, 23, 47, 46), (21, 13, 45, 44), (31, 18, 49, 48), (28, 31, 48, 51), (18, 19, 50, 49), (34, 33, 54, 53), (33, 25, 55, 54), (15, 36, 59, 56), (14, 15, 56, 57), (66, 70, 71, 64), (64, 71, 68, 60), (62, 66, 64, 60), (63, 61, 72, 73), (61, 63, 69, 68), (63, 67, 70, 69), (67, 65, 71, 70), (65, 61, 68, 71), (74, 73, 72, 75), (61, 65, 75, 72), (67, 63, 73, 74), (65, 67, 74, 75)])
_uv = me_cube_009.uv_layers.new(name='UVMap')
_uv.uv.foreach_set('vector', [0.375, 0.0, 0.625, 0.0, 0.625, 0.25, 0.375, 0.25, 0.375, 0.25, 0.625, 0.25, 0.625, 0.5, 0.375, 0.5, 0.375, 0.5, 0.625, 0.5, 0.625, 0.75, 0.375, 0.75, 0.375, 0.75, 0.625, 0.75, 0.625, 1.0, 0.375, 1.0, 0.125, 0.5, 0.375, 0.5, 0.375, 0.75, 0.125, 0.75, 0.625, 0.5, 0.875, 0.5, 0.875, 0.75, 0.625, 0.75, 0.375, 0.0, 0.625, 0.0, 0.625, 0.25, 0.375, 0.25, 0.375, 0.25, 0.625, 0.25, 0.625, 0.5, 0.375, 0.5, 0.3957, 0.6929, 0.6043, 0.6929, 0.6043, 0.6929, 0.3957, 0.6929, 0.375, 0.75, 0.625, 0.75, 0.625, 1.0, 0.375, 1.0, 0.125, 0.6875, 0.375, 0.6875, 0.375, 0.75, 0.125, 0.75, 0.625, 0.6875, 0.875, 0.6875, 0.875, 0.75, 0.625, 0.75, 0.625, 0.5625, 0.875, 0.5625, 0.875, 0.625, 0.625, 0.625, 0.125, 0.5625, 0.375, 0.5625, 0.375, 0.625, 0.125, 0.625, 0.6084, 0.5668, 0.6084, 0.6207, 0.6084, 0.6207, 0.6084, 0.5668, 0.3916, 0.5668, 0.6084, 0.5668, 0.6084, 0.5668, 0.3916, 0.5668, 0.3911, 0.5583, 0.3911, 0.5042, 0.3911, 0.5042, 0.3911, 0.5583, 0.625, 0.625, 0.875, 0.625, 0.875, 0.6875, 0.625, 0.6875, 0.125, 0.625, 0.375, 0.625, 0.375, 0.6875, 0.125, 0.6875, 0.6046, 0.6303, 0.6046, 0.6822, 0.6046, 0.6822, 0.6046, 0.6303, 0.6089, 0.5583, 0.3911, 0.5583, 0.3911, 0.5583, 0.6089, 0.5583, 0.125, 0.5, 0.375, 0.5, 0.375, 0.5625, 0.125, 0.5625, 0.625, 0.5, 0.875, 0.5, 0.875, 0.5625, 0.625, 0.5625, 0.375, 0.25, 0.625, 0.25, 0.625, 0.5, 0.375, 0.5, 0.6043, 0.7446, 0.6043, 0.6929, 0.625, 0.6875, 0.625, 0.75, 0.3957, 0.7446, 0.6043, 0.7446, 0.625, 0.75, 0.375, 0.75, 0.3957, 0.6929, 0.3957, 0.7446, 0.375, 0.75, 0.375, 0.6875, 0.6043, 0.6929, 0.3957, 0.6929, 0.375, 0.6875, 0.625, 0.6875, 0.3954, 0.6303, 0.3954, 0.6822, 0.375, 0.6875, 0.375, 0.625, 0.6046, 0.6303, 0.3954, 0.6303, 0.375, 0.625, 0.625, 0.625, 0.6046, 0.6822, 0.6046, 0.6303, 0.625, 0.625, 0.625, 0.6875, 0.3954, 0.6822, 0.6046, 0.6822, 0.625, 0.6875, 0.375, 0.6875, 0.6084, 0.6207, 0.6084, 0.5668, 0.625, 0.5625, 0.625, 0.625, 0.3916, 0.6207, 0.6084, 0.6207, 0.625, 0.625, 0.375, 0.625, 0.3916, 0.5668, 0.3916, 0.6207, 0.375, 0.625, 0.375, 0.5625, 0.6084, 0.5668, 0.3916, 0.5668, 0.375, 0.5625, 0.625, 0.5625, 0.6089, 0.5042, 0.3911, 0.5042, 0.375, 0.5, 0.625, 0.5, 0.3911, 0.5042, 0.3911, 0.5583, 0.375, 0.5625, 0.375, 0.5, 0.6089, 0.5583, 0.6089, 0.5042, 0.625, 0.5, 0.625, 0.5625, 0.3911, 0.5583, 0.6089, 0.5583, 0.625, 0.5625, 0.375, 0.5625, 0.6043, 0.7446, 0.3957, 0.7446, 0.3957, 0.7446, 0.6043, 0.7446, 0.3957, 0.7446, 0.3957, 0.6929, 0.3957, 0.6929, 0.3957, 0.7446, 0.6043, 0.6929, 0.6043, 0.7446, 0.6043, 0.7446, 0.6043, 0.6929, 0.3954, 0.6822, 0.3954, 0.6303, 0.3954, 0.6303, 0.3954, 0.6822, 0.6046, 0.6822, 0.3954, 0.6822, 0.3954, 0.6822, 0.6046, 0.6822, 0.3954, 0.6303, 0.6046, 0.6303, 0.6046, 0.6303, 0.3954, 0.6303, 0.6084, 0.6207, 0.3916, 0.6207, 0.3916, 0.6207, 0.6084, 0.6207, 0.3916, 0.6207, 0.3916, 0.5668, 0.3916, 0.5668, 0.3916, 0.6207, 0.6089, 0.5042, 0.6089, 0.5583, 0.6089, 0.5583, 0.6089, 0.5042, 0.3911, 0.5042, 0.6089, 0.5042, 0.6089, 0.5042, 0.3911, 0.5042, 0.375, 0.5, 0.625, 0.5, 0.625, 0.75, 0.375, 0.75, 0.375, 0.75, 0.625, 0.75, 0.625, 1.0, 0.375, 1.0, 0.125, 0.5, 0.375, 0.5, 0.375, 0.75, 0.125, 0.75, 0.8441, 0.5236, 0.8441, 0.7264, 0.8441, 0.7264, 0.8441, 0.5236, 0.8441, 0.7264, 0.8441, 0.5236, 0.875, 0.5, 0.875, 0.75, 0.8441, 0.5236, 0.6559, 0.5236, 0.625, 0.5, 0.875, 0.5, 0.6559, 0.5236, 0.6559, 0.7264, 0.625, 0.75, 0.625, 0.5, 0.6559, 0.7264, 0.8441, 0.7264, 0.875, 0.75, 0.625, 0.75, 0.6559, 0.5236, 0.8441, 0.5236, 0.8441, 0.7264, 0.6559, 0.7264, 0.8441, 0.7264, 0.6559, 0.7264, 0.6559, 0.7264, 0.8441, 0.7264, 0.6559, 0.5236, 0.8441, 0.5236, 0.8441, 0.5236, 0.6559, 0.5236, 0.6559, 0.7264, 0.6559, 0.5236, 0.6559, 0.5236, 0.6559, 0.7264])
me_cube_009.materials.append(mat_material_009)
me_cube_009.update()
me_cube_010 = bpy.data.meshes.new('Cube.010')
me_cube_010.from_pydata([(-0.6029, -0.6559, -0.03539), (-0.6029, -0.6559, 0.03539), (-0.6029, 0.6559, -0.03539), (-0.6029, 0.6559, 0.03539), (0.6029, -0.6559, -0.03539), (0.6029, -0.6559, 0.03539), (0.6029, 0.6559, -0.03539), (0.6029, 0.6559, 0.03539), (0.5, -0.5915, 0.03539), (0.5, -0.5915, 0.3408), (0.5, 0.5843, 0.03539), (0.5, 0.5843, 0.3408), (0.5343, -0.5663, 0.06068), (0.5343, -0.5663, 0.3155), (0.5343, 0.5646, 0.05505), (0.5343, 0.5646, 0.3212), (0.5, -0.003628, 0.03539), (0.5, -0.003628, 0.3408), (0.5343, -0.0286, 0.06036), (0.5343, -0.0286, 0.3159), (0.5, -0.2976, 0.03539), (0.5343, -0.3229, 0.3155), (0.5, -0.2976, 0.3408), (0.5343, -0.3229, 0.06068), (0.5, 0.2903, 0.3408), (0.5343, 0.27, 0.0557), (0.5, 0.2903, 0.03539), (0.5343, 0.27, 0.3205), (0.5343, -0.2726, 0.3159), (0.5343, -0.5915, 0.3408), (0.5343, -0.5915, 0.03539), (0.5343, -0.2726, 0.06036), (0.5343, -0.2976, 0.03539), (0.5343, 0.01669, 0.0557), (0.5343, 0.01669, 0.3205), (0.5343, -0.2976, 0.3408), (0.5343, 0.31, 0.3212), (0.5343, -0.003628, 0.3408), (0.5343, -0.003628, 0.03539), (0.5343, 0.31, 0.05505), (0.5343, 0.5843, 0.3408), (0.5343, 0.5843, 0.03539), (0.5343, 0.2903, 0.03539), (0.5343, 0.2903, 0.3408), (0.5, -0.3229, 0.3155), (0.5, -0.5663, 0.3155), (0.5, -0.5663, 0.06068), (0.5, -0.3229, 0.06068), (0.4998, -0.2726, 0.06036), (0.4998, -0.0286, 0.06036), (0.4998, -0.0286, 0.3159), (0.4998, -0.2726, 0.3159), (0.5, 0.27, 0.3205), (0.5, 0.01669, 0.3205), (0.5, 0.01669, 0.0557), (0.5, 0.27, 0.0557), (0.4999, 0.5646, 0.3212), (0.4999, 0.5646, 0.05505), (0.4999, 0.31, 0.05505), (0.4999, 0.31, 0.3212), (-0.4758, -0.5889, 0.03539), (-0.365, -0.4781, 0.1031), (-0.4758, 0.5834, 0.03539), (-0.365, 0.4726, 0.1031), (0.4198, -0.5889, 0.03539), (0.309, -0.4781, 0.1031), (0.4198, 0.5834, 0.03539), (0.309, 0.4726, 0.1031), (-0.4758, -0.5889, 0.1031), (-0.4758, 0.5834, 0.1031), (0.4198, 0.5834, 0.1031), (0.4198, -0.5889, 0.1031), (-0.365, -0.4781, 0.04859), (-0.365, 0.4726, 0.04859), (0.309, 0.4726, 0.04859), (0.309, -0.4781, 0.04859)], [], [(0, 1, 3, 2), (2, 3, 7, 6), (6, 7, 5, 4), (4, 5, 1, 0), (2, 6, 4, 0), (7, 3, 1, 5), (60, 68, 69, 62), (10, 11, 40, 41), (23, 21, 44, 47), (30, 29, 9, 8), (20, 32, 30, 8), (35, 22, 9, 29), (43, 24, 17, 37), (26, 42, 38, 16), (27, 34, 53, 52), (25, 27, 52, 55), (39, 14, 57, 58), (37, 17, 22, 35), (16, 38, 32, 20), (19, 28, 51, 50), (36, 39, 58, 59), (10, 41, 42, 26), (40, 11, 24, 43), (62, 69, 70, 66), (13, 21, 35, 29), (12, 13, 29, 30), (23, 12, 30, 32), (21, 23, 32, 35), (18, 31, 32, 38), (19, 18, 38, 37), (28, 19, 37, 35), (31, 28, 35, 32), (34, 27, 43, 37), (33, 34, 37, 38), (25, 33, 38, 42), (27, 25, 42, 43), (15, 14, 41, 40), (14, 39, 42, 41), (36, 15, 40, 43), (39, 36, 43, 42), (13, 12, 46, 45), (12, 23, 47, 46), (21, 13, 45, 44), (31, 18, 49, 48), (28, 31, 48, 51), (18, 19, 50, 49), (34, 33, 54, 53), (33, 25, 55, 54), (15, 36, 59, 56), (14, 15, 56, 57), (66, 70, 71, 64), (64, 71, 68, 60), (62, 66, 64, 60), (63, 61, 72, 73), (61, 63, 69, 68), (63, 67, 70, 69), (67, 65, 71, 70), (65, 61, 68, 71), (74, 73, 72, 75), (61, 65, 75, 72), (67, 63, 73, 74), (65, 67, 74, 75)])
_uv = me_cube_010.uv_layers.new(name='UVMap')
_uv.uv.foreach_set('vector', [0.375, 0.0, 0.625, 0.0, 0.625, 0.25, 0.375, 0.25, 0.375, 0.25, 0.625, 0.25, 0.625, 0.5, 0.375, 0.5, 0.375, 0.5, 0.625, 0.5, 0.625, 0.75, 0.375, 0.75, 0.375, 0.75, 0.625, 0.75, 0.625, 1.0, 0.375, 1.0, 0.125, 0.5, 0.375, 0.5, 0.375, 0.75, 0.125, 0.75, 0.625, 0.5, 0.875, 0.5, 0.875, 0.75, 0.625, 0.75, 0.375, 0.0, 0.625, 0.0, 0.625, 0.25, 0.375, 0.25, 0.375, 0.25, 0.625, 0.25, 0.625, 0.5, 0.375, 0.5, 0.3957, 0.6929, 0.6043, 0.6929, 0.6043, 0.6929, 0.3957, 0.6929, 0.375, 0.75, 0.625, 0.75, 0.625, 1.0, 0.375, 1.0, 0.125, 0.6875, 0.375, 0.6875, 0.375, 0.75, 0.125, 0.75, 0.625, 0.6875, 0.875, 0.6875, 0.875, 0.75, 0.625, 0.75, 0.625, 0.5625, 0.875, 0.5625, 0.875, 0.625, 0.625, 0.625, 0.125, 0.5625, 0.375, 0.5625, 0.375, 0.625, 0.125, 0.625, 0.6084, 0.5668, 0.6084, 0.6207, 0.6084, 0.6207, 0.6084, 0.5668, 0.3916, 0.5668, 0.6084, 0.5668, 0.6084, 0.5668, 0.3916, 0.5668, 0.3911, 0.5583, 0.3911, 0.5042, 0.3911, 0.5042, 0.3911, 0.5583, 0.625, 0.625, 0.875, 0.625, 0.875, 0.6875, 0.625, 0.6875, 0.125, 0.625, 0.375, 0.625, 0.375, 0.6875, 0.125, 0.6875, 0.6046, 0.6303, 0.6046, 0.6822, 0.6046, 0.6822, 0.6046, 0.6303, 0.6089, 0.5583, 0.3911, 0.5583, 0.3911, 0.5583, 0.6089, 0.5583, 0.125, 0.5, 0.375, 0.5, 0.375, 0.5625, 0.125, 0.5625, 0.625, 0.5, 0.875, 0.5, 0.875, 0.5625, 0.625, 0.5625, 0.375, 0.25, 0.625, 0.25, 0.625, 0.5, 0.375, 0.5, 0.6043, 0.7446, 0.6043, 0.6929, 0.625, 0.6875, 0.625, 0.75, 0.3957, 0.7446, 0.6043, 0.7446, 0.625, 0.75, 0.375, 0.75, 0.3957, 0.6929, 0.3957, 0.7446, 0.375, 0.75, 0.375, 0.6875, 0.6043, 0.6929, 0.3957, 0.6929, 0.375, 0.6875, 0.625, 0.6875, 0.3954, 0.6303, 0.3954, 0.6822, 0.375, 0.6875, 0.375, 0.625, 0.6046, 0.6303, 0.3954, 0.6303, 0.375, 0.625, 0.625, 0.625, 0.6046, 0.6822, 0.6046, 0.6303, 0.625, 0.625, 0.625, 0.6875, 0.3954, 0.6822, 0.6046, 0.6822, 0.625, 0.6875, 0.375, 0.6875, 0.6084, 0.6207, 0.6084, 0.5668, 0.625, 0.5625, 0.625, 0.625, 0.3916, 0.6207, 0.6084, 0.6207, 0.625, 0.625, 0.375, 0.625, 0.3916, 0.5668, 0.3916, 0.6207, 0.375, 0.625, 0.375, 0.5625, 0.6084, 0.5668, 0.3916, 0.5668, 0.375, 0.5625, 0.625, 0.5625, 0.6089, 0.5042, 0.3911, 0.5042, 0.375, 0.5, 0.625, 0.5, 0.3911, 0.5042, 0.3911, 0.5583, 0.375, 0.5625, 0.375, 0.5, 0.6089, 0.5583, 0.6089, 0.5042, 0.625, 0.5, 0.625, 0.5625, 0.3911, 0.5583, 0.6089, 0.5583, 0.625, 0.5625, 0.375, 0.5625, 0.6043, 0.7446, 0.3957, 0.7446, 0.3957, 0.7446, 0.6043, 0.7446, 0.3957, 0.7446, 0.3957, 0.6929, 0.3957, 0.6929, 0.3957, 0.7446, 0.6043, 0.6929, 0.6043, 0.7446, 0.6043, 0.7446, 0.6043, 0.6929, 0.3954, 0.6822, 0.3954, 0.6303, 0.3954, 0.6303, 0.3954, 0.6822, 0.6046, 0.6822, 0.3954, 0.6822, 0.3954, 0.6822, 0.6046, 0.6822, 0.3954, 0.6303, 0.6046, 0.6303, 0.6046, 0.6303, 0.3954, 0.6303, 0.6084, 0.6207, 0.3916, 0.6207, 0.3916, 0.6207, 0.6084, 0.6207, 0.3916, 0.6207, 0.3916, 0.5668, 0.3916, 0.5668, 0.3916, 0.6207, 0.6089, 0.5042, 0.6089, 0.5583, 0.6089, 0.5583, 0.6089, 0.5042, 0.3911, 0.5042, 0.6089, 0.5042, 0.6089, 0.5042, 0.3911, 0.5042, 0.375, 0.5, 0.625, 0.5, 0.625, 0.75, 0.375, 0.75, 0.375, 0.75, 0.625, 0.75, 0.625, 1.0, 0.375, 1.0, 0.125, 0.5, 0.375, 0.5, 0.375, 0.75, 0.125, 0.75, 0.8441, 0.5236, 0.8441, 0.7264, 0.8441, 0.7264, 0.8441, 0.5236, 0.8441, 0.7264, 0.8441, 0.5236, 0.875, 0.5, 0.875, 0.75, 0.8441, 0.5236, 0.6559, 0.5236, 0.625, 0.5, 0.875, 0.5, 0.6559, 0.5236, 0.6559, 0.7264, 0.625, 0.75, 0.625, 0.5, 0.6559, 0.7264, 0.8441, 0.7264, 0.875, 0.75, 0.625, 0.75, 0.6559, 0.5236, 0.8441, 0.5236, 0.8441, 0.7264, 0.6559, 0.7264, 0.8441, 0.7264, 0.6559, 0.7264, 0.6559, 0.7264, 0.8441, 0.7264, 0.6559, 0.5236, 0.8441, 0.5236, 0.8441, 0.5236, 0.6559, 0.5236, 0.6559, 0.7264, 0.6559, 0.5236, 0.6559, 0.5236, 0.6559, 0.7264])
me_cube_010.materials.append(mat_material_009)
me_cube_010.update()
me_cube_011 = bpy.data.meshes.new('Cube.011')
me_cube_011.from_pydata([(-1.652, -0.02101, -0.5563), (-1.652, -0.02101, 0.5563), (-1.652, 0.02101, -0.5563), (-1.652, 0.02101, 0.5563), (1.652, -0.02101, -0.5563), (1.652, -0.02101, 0.5563), (1.652, 0.02101, -0.5563), (1.652, 0.02101, 0.5563), (0.0, 0.02101, -0.5563), (0.0, 0.02101, 0.5563), (0.0, -0.02101, -0.5563), (0.0, -0.02101, 0.5563), (0.8258, 0.02101, 0.5563), (0.8258, -0.02101, -0.5563), (0.8258, 0.02101, -0.5563), (0.8258, -0.02101, 0.5563), (-0.8258, 0.02101, -0.5563), (-0.8258, -0.02101, 0.5563), (-0.8258, 0.02101, 0.5563), (-0.8258, -0.02101, -0.5563)], [], [(0, 1, 3, 2), (14, 12, 7, 6), (6, 7, 5, 4), (19, 17, 1, 0), (14, 6, 4, 13), (18, 3, 1, 17), (12, 9, 11, 15), (16, 8, 10, 19), (13, 15, 11, 10), (16, 18, 9, 8), (4, 5, 15, 13), (7, 12, 15, 5), (8, 14, 13, 10), (8, 9, 12, 14), (2, 3, 18, 16), (2, 16, 19, 0), (9, 18, 17, 11), (10, 11, 17, 19)])
_uv = me_cube_011.uv_layers.new(name='UVMap')
_uv.uv.foreach_set('vector', [0.375, 0.0, 0.625, 0.0, 0.625, 0.25, 0.375, 0.25, 0.375, 0.4375, 0.625, 0.4375, 0.625, 0.5, 0.375, 0.5, 0.375, 0.5, 0.625, 0.5, 0.625, 0.75, 0.375, 0.75, 0.375, 0.9375, 0.625, 0.9375, 0.625, 1.0, 0.375, 1.0, 0.3125, 0.5, 0.375, 0.5, 0.375, 0.75, 0.3125, 0.75, 0.8125, 0.5, 0.875, 0.5, 0.875, 0.75, 0.8125, 0.75, 0.6875, 0.5, 0.75, 0.5, 0.75, 0.75, 0.6875, 0.75, 0.1875, 0.5, 0.25, 0.5, 0.25, 0.75, 0.1875, 0.75, 0.375, 0.8125, 0.625, 0.8125, 0.625, 0.875, 0.375, 0.875, 0.375, 0.3125, 0.625, 0.3125, 0.625, 0.375, 0.375, 0.375, 0.375, 0.75, 0.625, 0.75, 0.625, 0.8125, 0.375, 0.8125, 0.625, 0.5, 0.6875, 0.5, 0.6875, 0.75, 0.625, 0.75, 0.25, 0.5, 0.3125, 0.5, 0.3125, 0.75, 0.25, 0.75, 0.375, 0.375, 0.625, 0.375, 0.625, 0.4375, 0.375, 0.4375, 0.375, 0.25, 0.625, 0.25, 0.625, 0.3125, 0.375, 0.3125, 0.125, 0.5, 0.1875, 0.5, 0.1875, 0.75, 0.125, 0.75, 0.75, 0.5, 0.8125, 0.5, 0.8125, 0.75, 0.75, 0.75, 0.375, 0.875, 0.625, 0.875, 0.625, 0.9375, 0.375, 0.9375])
me_cube_011.materials.append(mat_material_020)
me_cube_011.update()
me_cube_012 = bpy.data.meshes.new('Cube.012')
me_cube_012.from_pydata([(-0.08943, -0.06736, -0.01325), (-0.08943, -0.06736, 0.01325), (-0.08943, 0.06736, -0.01325), (-0.08943, 0.06736, 0.01325), (0.08943, -0.06736, -0.01325), (0.07837, -0.0563, 0.01325), (0.08943, 0.06736, -0.01325), (0.07837, 0.0563, 0.01325), (0.0, 0.06736, -0.01325), (0.01106, 0.0563, 0.01325), (0.0, -0.06736, -0.01325), (0.01106, -0.0563, 0.01325), (0.0, 0.06736, 0.01325), (0.08943, 0.06736, 0.01325), (0.08943, -0.06736, 0.01325), (0.0, -0.06736, 0.01325), (0.01106, 0.0563, 0.007824), (0.07837, 0.0563, 0.007824), (0.07837, -0.0563, 0.007824), (0.01106, -0.0563, 0.007824), (-0.07419, 0.005713, 0.01325), (-0.07419, 0.005713, 0.02018), (-0.07419, 0.05652, 0.01325), (-0.07419, 0.05652, 0.02018), (-0.0138, 0.005713, 0.01325), (-0.0138, 0.005713, 0.02018), (-0.0138, 0.05652, 0.01325), (-0.0138, 0.05652, 0.02018), (-0.07419, 0.03112, 0.01325), (-0.07419, 0.03112, 0.02018), (-0.0138, 0.03112, 0.01325), (-0.0138, 0.03112, 0.02018), (-0.04399, 0.05652, 0.01325), (-0.04399, 0.05652, 0.02018), (-0.04399, 0.005713, 0.01325), (-0.04399, 0.005713, 0.02018), (-0.04399, 0.03112, 0.02018), (-0.04399, 0.03112, 0.01325), (-0.02889, 0.05652, 0.02018), (-0.02889, 0.005713, 0.01325), (-0.02889, 0.03112, 0.02018), (-0.02889, 0.05652, 0.01325), (-0.02889, 0.005713, 0.02018), (-0.02889, 0.03112, 0.01325), (-0.07419, 0.04382, 0.02018), (-0.0138, 0.04382, 0.01325), (-0.07419, 0.04382, 0.01325), (-0.0138, 0.04382, 0.02018), (-0.04399, 0.04382, 0.01325), (-0.04399, 0.04382, 0.02018), (-0.02889, 0.04382, 0.02018), (-0.02889, 0.04382, 0.01325), (-0.07419, 0.01841, 0.01325), (-0.0138, 0.01841, 0.02018), (-0.07419, 0.01841, 0.02018), (-0.0138, 0.01841, 0.01325), (-0.04399, 0.01841, 0.02018), (-0.04399, 0.01841, 0.01325), (-0.02889, 0.01841, 0.02018), (-0.02889, 0.01841, 0.01325), (-0.05909, 0.05652, 0.01325), (-0.05909, 0.005713, 0.02018), (-0.05909, 0.03112, 0.01325), (-0.05909, 0.05652, 0.02018), (-0.05909, 0.005713, 0.01325), (-0.05909, 0.03112, 0.02018), (-0.05909, 0.04382, 0.01325), (-0.05909, 0.04382, 0.02018), (-0.05909, 0.01841, 0.01325), (-0.05909, 0.01841, 0.02018), (-0.04536, -0.0566, 0.01325), (-0.04536, -0.0566, 0.01626), (-0.04536, -0.004963, 0.01325), (-0.04536, -0.004963, 0.01626), (-0.01679, -0.0566, 0.01325), (-0.01679, -0.0566, 0.01626), (-0.01679, -0.004963, 0.01325), (-0.01679, -0.004963, 0.01626)], [], [(0, 1, 3, 2), (8, 12, 13, 6), (6, 13, 14, 4), (10, 15, 1, 0), (8, 6, 4, 10), (12, 3, 1, 15), (7, 9, 16, 17), (2, 8, 10, 0), (4, 14, 15, 10), (2, 3, 12, 8), (9, 7, 13, 12), (7, 5, 14, 13), (5, 11, 15, 14), (11, 9, 12, 15), (17, 16, 19, 18), (9, 11, 19, 16), (5, 7, 17, 18), (11, 5, 18, 19), (46, 44, 23, 22), (41, 38, 27, 26), (55, 53, 25, 24), (64, 61, 21, 20), (59, 55, 24, 39), (69, 54, 21, 61), (67, 44, 29, 65), (51, 45, 30, 43), (45, 47, 31, 30), (52, 54, 29, 28), (66, 48, 37, 62), (50, 49, 36, 40), (58, 56, 35, 42), (68, 57, 34, 64), (39, 42, 35, 34), (60, 63, 33, 32), (24, 25, 42, 39), (53, 58, 42, 25), (47, 50, 40, 31), (48, 51, 43, 37), (57, 59, 39, 34), (32, 33, 38, 41), (32, 41, 51, 48), (27, 38, 50, 47), (38, 33, 49, 50), (60, 32, 48, 66), (26, 27, 47, 45), (41, 26, 45, 51), (63, 23, 44, 67), (28, 29, 44, 46), (37, 43, 59, 57), (31, 40, 58, 53), (62, 37, 57, 68), (40, 36, 56, 58), (20, 21, 54, 52), (65, 29, 54, 69), (43, 30, 55, 59), (30, 31, 53, 55), (36, 65, 69, 56), (28, 62, 68, 52), (33, 63, 67, 49), (22, 60, 66, 46), (22, 23, 63, 60), (52, 68, 64, 20), (46, 66, 62, 28), (49, 67, 65, 36), (56, 69, 61, 35), (34, 35, 61, 64), (70, 71, 73, 72), (72, 73, 77, 76), (76, 77, 75, 74), (74, 75, 71, 70), (72, 76, 74, 70), (77, 73, 71, 75)])
_uv = me_cube_012.uv_layers.new(name='UVMap')
_uv.uv.foreach_set('vector', [0.375, 0.0, 0.625, 0.0, 0.625, 0.25, 0.375, 0.25, 0.375, 0.375, 0.625, 0.375, 0.625, 0.5, 0.375, 0.5, 0.375, 0.5, 0.625, 0.5, 0.625, 0.75, 0.375, 0.75, 0.375, 0.875, 0.625, 0.875, 0.625, 1.0, 0.375, 1.0, 0.25, 0.5, 0.375, 0.5, 0.375, 0.75, 0.25, 0.75, 0.75, 0.5, 0.875, 0.5, 0.875, 0.75, 0.75, 0.75, 0.6405, 0.5205, 0.7345, 0.5205, 0.7345, 0.5205, 0.6405, 0.5205, 0.125, 0.5, 0.25, 0.5, 0.25, 0.75, 0.125, 0.75, 0.375, 0.75, 0.625, 0.75, 0.625, 0.875, 0.375, 0.875, 0.375, 0.25, 0.625, 0.25, 0.625, 0.375, 0.375, 0.375, 0.7345, 0.5205, 0.6405, 0.5205, 0.625, 0.5, 0.75, 0.5, 0.6405, 0.5205, 0.6405, 0.7295, 0.625, 0.75, 0.625, 0.5, 0.6405, 0.7295, 0.7345, 0.7295, 0.75, 0.75, 0.625, 0.75, 0.7345, 0.7295, 0.7345, 0.5205, 0.75, 0.5, 0.75, 0.75, 0.6405, 0.5205, 0.7345, 0.5205, 0.7345, 0.7295, 0.6405, 0.7295, 0.7345, 0.5205, 0.7345, 0.7295, 0.7345, 0.7295, 0.7345, 0.5205, 0.6405, 0.7295, 0.6405, 0.5205, 0.6405, 0.5205, 0.6405, 0.7295, 0.7345, 0.7295, 0.6405, 0.7295, 0.6405, 0.7295, 0.7345, 0.7295, 0.375, 0.1875, 0.625, 0.1875, 0.625, 0.25, 0.375, 0.25, 0.375, 0.4375, 0.625, 0.4375, 0.625, 0.5, 0.375, 0.5, 0.375, 0.6875, 0.625, 0.6875, 0.625, 0.75, 0.375, 0.75, 0.375, 0.9375, 0.625, 0.9375, 0.625, 1.0, 0.375, 1.0, 0.3125, 0.6875, 0.375, 0.6875, 0.375, 0.75, 0.3125, 0.75, 0.8125, 0.6875, 0.875, 0.6875, 0.875, 0.75, 0.8125, 0.75, 0.8125, 0.5625, 0.875, 0.5625, 0.875, 0.625, 0.8125, 0.625, 0.3125, 0.5625, 0.375, 0.5625, 0.375, 0.625, 0.3125, 0.625, 0.375, 0.5625, 0.625, 0.5625, 0.625, 0.625, 0.375, 0.625, 0.375, 0.0625, 0.625, 0.0625, 0.625, 0.125, 0.375, 0.125, 0.1875, 0.5625, 0.25, 0.5625, 0.25, 0.625, 0.1875, 0.625, 0.6875, 0.5625, 0.75, 0.5625, 0.75, 0.625, 0.6875, 0.625, 0.6875, 0.6875, 0.75, 0.6875, 0.75, 0.75, 0.6875, 0.75, 0.1875, 0.6875, 0.25, 0.6875, 0.25, 0.75, 0.1875, 0.75, 0.375, 0.8125, 0.625, 0.8125, 0.625, 0.875, 0.375, 0.875, 0.375, 0.3125, 0.625, 0.3125, 0.625, 0.375, 0.375, 0.375, 0.375, 0.75, 0.625, 0.75, 0.625, 0.8125, 0.375, 0.8125, 0.625, 0.6875, 0.6875, 0.6875, 0.6875, 0.75, 0.625, 0.75, 0.625, 0.5625, 0.6875, 0.5625, 0.6875, 0.625, 0.625, 0.625, 0.25, 0.5625, 0.3125, 0.5625, 0.3125, 0.625, 0.25, 0.625, 0.25, 0.6875, 0.3125, 0.6875, 0.3125, 0.75, 0.25, 0.75, 0.375, 0.375, 0.625, 0.375, 0.625, 0.4375, 0.375, 0.4375, 0.25, 0.5, 0.3125, 0.5, 0.3125, 0.5625, 0.25, 0.5625, 0.625, 0.5, 0.6875, 0.5, 0.6875, 0.5625, 0.625, 0.5625, 0.6875, 0.5, 0.75, 0.5, 0.75, 0.5625, 0.6875, 0.5625, 0.1875, 0.5, 0.25, 0.5, 0.25, 0.5625, 0.1875, 0.5625, 0.375, 0.5, 0.625, 0.5, 0.625, 0.5625, 0.375, 0.5625, 0.3125, 0.5, 0.375, 0.5, 0.375, 0.5625, 0.3125, 0.5625, 0.8125, 0.5, 0.875, 0.5, 0.875, 0.5625, 0.8125, 0.5625, 0.375, 0.125, 0.625, 0.125, 0.625, 0.1875, 0.375, 0.1875, 0.25, 0.625, 0.3125, 0.625, 0.3125, 0.6875, 0.25, 0.6875, 0.625, 0.625, 0.6875, 0.625, 0.6875, 0.6875, 0.625, 0.6875, 0.1875, 0.625, 0.25, 0.625, 0.25, 0.6875, 0.1875, 0.6875, 0.6875, 0.625, 0.75, 0.625, 0.75, 0.6875, 0.6875, 0.6875, 0.375, 0.0, 0.625, 0.0, 0.625, 0.0625, 0.375, 0.0625, 0.8125, 0.625, 0.875, 0.625, 0.875, 0.6875, 0.8125, 0.6875, 0.3125, 0.625, 0.375, 0.625, 0.375, 0.6875, 0.3125, 0.6875, 0.375, 0.625, 0.625, 0.625, 0.625, 0.6875, 0.375, 0.6875, 0.75, 0.625, 0.8125, 0.625, 0.8125, 0.6875, 0.75, 0.6875, 0.125, 0.625, 0.1875, 0.625, 0.1875, 0.6875, 0.125, 0.6875, 0.75, 0.5, 0.8125, 0.5, 0.8125, 0.5625, 0.75, 0.5625, 0.125, 0.5, 0.1875, 0.5, 0.1875, 0.5625, 0.125, 0.5625, 0.375, 0.25, 0.625, 0.25, 0.625, 0.3125, 0.375, 0.3125, 0.125, 0.6875, 0.1875, 0.6875, 0.1875, 0.75, 0.125, 0.75, 0.125, 0.5625, 0.1875, 0.5625, 0.1875, 0.625, 0.125, 0.625, 0.75, 0.5625, 0.8125, 0.5625, 0.8125, 0.625, 0.75, 0.625, 0.75, 0.6875, 0.8125, 0.6875, 0.8125, 0.75, 0.75, 0.75, 0.375, 0.875, 0.625, 0.875, 0.625, 0.9375, 0.375, 0.9375, 0.375, 0.0, 0.625, 0.0, 0.625, 0.25, 0.375, 0.25, 0.375, 0.25, 0.625, 0.25, 0.625, 0.5, 0.375, 0.5, 0.375, 0.5, 0.625, 0.5, 0.625, 0.75, 0.375, 0.75, 0.375, 0.75, 0.625, 0.75, 0.625, 1.0, 0.375, 1.0, 0.125, 0.5, 0.375, 0.5, 0.375, 0.75, 0.125, 0.75, 0.625, 0.5, 0.875, 0.5, 0.875, 0.75, 0.625, 0.75])
me_cube_012.materials.append(mat_material_024)
me_cube_012.update()
me_cylinder = bpy.data.meshes.new('Cylinder')
me_cylinder.from_pydata([(0.0, 0.00863, -0.001205), (0.0, 0.00863, 0.001205), (0.001689, 0.008464, -0.001205), (0.001689, 0.008464, 0.001205), (0.003313, 0.007973, -0.001205), (0.003313, 0.007973, 0.001205), (0.004809, 0.007176, -0.001205), (0.004809, 0.007176, 0.001205), (0.006121, 0.006103, -0.001205), (0.006121, 0.006103, 0.001205), (0.007197, 0.004795, -0.001205), (0.007197, 0.004795, 0.001205), (0.007997, 0.003303, -0.001205), (0.007997, 0.003303, 0.001205), (0.00849, 0.001684, -0.001205), (0.00849, 0.001684, 0.001205), (0.008656, 3.002e-25, -0.001205), (0.008656, -3.002e-25, 0.001205), (0.00849, -0.001684, -0.001205), (0.00849, -0.001684, 0.001205), (0.007997, -0.003303, -0.001205), (0.007997, -0.003303, 0.001205), (0.007197, -0.004795, -0.001205), (0.007197, -0.004795, 0.001205), (0.006121, -0.006103, -0.001205), (0.006121, -0.006103, 0.001205), (0.004809, -0.007176, -0.001205), (0.004809, -0.007176, 0.001205), (0.003313, -0.007973, -0.001205), (0.003313, -0.007973, 0.001205), (0.001689, -0.008464, -0.001205), (0.001689, -0.008464, 0.001205), (0.0, -0.00863, -0.001205), (0.0, -0.00863, 0.001205), (-0.001689, -0.008464, -0.001205), (-0.001689, -0.008464, 0.001205), (-0.003313, -0.007973, -0.001205), (-0.003313, -0.007973, 0.001205), (-0.004809, -0.007176, -0.001205), (-0.004809, -0.007176, 0.001205), (-0.006121, -0.006103, -0.001205), (-0.006121, -0.006103, 0.001205), (-0.007197, -0.004795, -0.001205), (-0.007197, -0.004795, 0.001205), (-0.007997, -0.003303, -0.001205), (-0.007997, -0.003303, 0.001205), (-0.00849, -0.001684, -0.001205), (-0.00849, -0.001684, 0.001205), (-0.008656, 3.002e-25, -0.001205), (-0.008656, -3.002e-25, 0.001205), (-0.00849, 0.001684, -0.001205), (-0.00849, 0.001684, 0.001205), (-0.007997, 0.003303, -0.001205), (-0.007997, 0.003303, 0.001205), (-0.007197, 0.004795, -0.001205), (-0.007197, 0.004795, 0.001205), (-0.006121, 0.006103, -0.001205), (-0.006121, 0.006103, 0.001205), (-0.004809, 0.007176, -0.001205), (-0.004809, 0.007176, 0.001205), (-0.003313, 0.007973, -0.001205), (-0.003313, 0.007973, 0.001205), (-0.001689, 0.008464, -0.001205), (-0.001689, 0.008464, 0.001205)], [], [(0, 1, 3, 2), (2, 3, 5, 4), (4, 5, 7, 6), (6, 7, 9, 8), (8, 9, 11, 10), (10, 11, 13, 12), (12, 13, 15, 14), (14, 15, 17, 16), (16, 17, 19, 18), (18, 19, 21, 20), (20, 21, 23, 22), (22, 23, 25, 24), (24, 25, 27, 26), (26, 27, 29, 28), (28, 29, 31, 30), (30, 31, 33, 32), (32, 33, 35, 34), (34, 35, 37, 36), (36, 37, 39, 38), (38, 39, 41, 40), (40, 41, 43, 42), (42, 43, 45, 44), (44, 45, 47, 46), (46, 47, 49, 48), (48, 49, 51, 50), (50, 51, 53, 52), (52, 53, 55, 54), (54, 55, 57, 56), (56, 57, 59, 58), (58, 59, 61, 60), (3, 1, 63, 61, 59, 57, 55, 53, 51, 49, 47, 45, 43, 41, 39, 37, 35, 33, 31, 29, 27, 25, 23, 21, 19, 17, 15, 13, 11, 9, 7, 5), (60, 61, 63, 62), (62, 63, 1, 0), (0, 2, 4, 6, 8, 10, 12, 14, 16, 18, 20, 22, 24, 26, 28, 30, 32, 34, 36, 38, 40, 42, 44, 46, 48, 50, 52, 54, 56, 58, 60, 62)])
_uv = me_cylinder.uv_layers.new(name='UVMap')
_uv.uv.foreach_set('vector', [1.0, 0.5, 1.0, 1.0, 0.9688, 1.0, 0.9688, 0.5, 0.9688, 0.5, 0.9688, 1.0, 0.9375, 1.0, 0.9375, 0.5, 0.9375, 0.5, 0.9375, 1.0, 0.9062, 1.0, 0.9062, 0.5, 0.9062, 0.5, 0.9062, 1.0, 0.875, 1.0, 0.875, 0.5, 0.875, 0.5, 0.875, 1.0, 0.8438, 1.0, 0.8438, 0.5, 0.8438, 0.5, 0.8438, 1.0, 0.8125, 1.0, 0.8125, 0.5, 0.8125, 0.5, 0.8125, 1.0, 0.7812, 1.0, 0.7812, 0.5, 0.7812, 0.5, 0.7812, 1.0, 0.75, 1.0, 0.75, 0.5, 0.75, 0.5, 0.75, 1.0, 0.7188, 1.0, 0.7188, 0.5, 0.7188, 0.5, 0.7188, 1.0, 0.6875, 1.0, 0.6875, 0.5, 0.6875, 0.5, 0.6875, 1.0, 0.6562, 1.0, 0.6562, 0.5, 0.6562, 0.5, 0.6562, 1.0, 0.625, 1.0, 0.625, 0.5, 0.625, 0.5, 0.625, 1.0, 0.5938, 1.0, 0.5938, 0.5, 0.5938, 0.5, 0.5938, 1.0, 0.5625, 1.0, 0.5625, 0.5, 0.5625, 0.5, 0.5625, 1.0, 0.5312, 1.0, 0.5312, 0.5, 0.5312, 0.5, 0.5312, 1.0, 0.5, 1.0, 0.5, 0.5, 0.5, 0.5, 0.5, 1.0, 0.4688, 1.0, 0.4688, 0.5, 0.4688, 0.5, 0.4688, 1.0, 0.4375, 1.0, 0.4375, 0.5, 0.4375, 0.5, 0.4375, 1.0, 0.4062, 1.0, 0.4062, 0.5, 0.4062, 0.5, 0.4062, 1.0, 0.375, 1.0, 0.375, 0.5, 0.375, 0.5, 0.375, 1.0, 0.3438, 1.0, 0.3438, 0.5, 0.3438, 0.5, 0.3438, 1.0, 0.3125, 1.0, 0.3125, 0.5, 0.3125, 0.5, 0.3125, 1.0, 0.2812, 1.0, 0.2812, 0.5, 0.2812, 0.5, 0.2812, 1.0, 0.25, 1.0, 0.25, 0.5, 0.25, 0.5, 0.25, 1.0, 0.2188, 1.0, 0.2188, 0.5, 0.2188, 0.5, 0.2188, 1.0, 0.1875, 1.0, 0.1875, 0.5, 0.1875, 0.5, 0.1875, 1.0, 0.1562, 1.0, 0.1562, 0.5, 0.1562, 0.5, 0.1562, 1.0, 0.125, 1.0, 0.125, 0.5, 0.125, 0.5, 0.125, 1.0, 0.09375, 1.0, 0.09375, 0.5, 0.09375, 0.5, 0.09375, 1.0, 0.0625, 1.0, 0.0625, 0.5, 0.2968, 0.4854, 0.25, 0.49, 0.2032, 0.4854, 0.1582, 0.4717, 0.1167, 0.4496, 0.08029, 0.4197, 0.05045, 0.3833, 0.02827, 0.3418, 0.01461, 0.2968, 0.01, 0.25, 0.01461, 0.2032, 0.02827, 0.1582, 0.05045, 0.1167, 0.08029, 0.08029, 0.1167, 0.05045, 0.1582, 0.02827, 0.2032, 0.01461, 0.25, 0.01, 0.2968, 0.01461, 0.3418, 0.02827, 0.3833, 0.05045, 0.4197, 0.08029, 0.4496, 0.1167, 0.4717, 0.1582, 0.4854, 0.2032, 0.49, 0.25, 0.4854, 0.2968, 0.4717, 0.3418, 0.4496, 0.3833, 0.4197, 0.4197, 0.3833, 0.4496, 0.3418, 0.4717, 0.0625, 0.5, 0.0625, 1.0, 0.03125, 1.0, 0.03125, 0.5, 0.03125, 0.5, 0.03125, 1.0, 0.0, 1.0, 0.0, 0.5, 0.75, 0.49, 0.7968, 0.4854, 0.8418, 0.4717, 0.8833, 0.4496, 0.9197, 0.4197, 0.9496, 0.3833, 0.9717, 0.3418, 0.9854, 0.2968, 0.99, 0.25, 0.9854, 0.2032, 0.9717, 0.1582, 0.9496, 0.1167, 0.9197, 0.08029, 0.8833, 0.05045, 0.8418, 0.02827, 0.7968, 0.01461, 0.75, 0.01, 0.7032, 0.01461, 0.6582, 0.02827, 0.6167, 0.05045, 0.5803, 0.08029, 0.5504, 0.1167, 0.5283, 0.1582, 0.5146, 0.2032, 0.51, 0.25, 0.5146, 0.2968, 0.5283, 0.3418, 0.5504, 0.3833, 0.5803, 0.4197, 0.6167, 0.4496, 0.6582, 0.4717, 0.7032, 0.4854])
me_cylinder.materials.append(mat_material_021)
me_cylinder.update()
me_cube_013 = bpy.data.meshes.new('Cube.013')
me_cube_013.from_pydata([(-4.791, -5.44, -2.761), (-4.791, -5.44, 0.6634), (-4.791, 5.44, -2.761), (-4.791, 5.44, 0.6443), (4.791, -5.44, -2.761), (4.791, -5.44, 0.6634), (4.791, 5.44, -2.761), (4.791, 5.44, 0.6443)], [], [(2, 6, 7, 3), (4, 0, 1, 5), (6, 4, 5, 7)])
_uv = me_cube_013.uv_layers.new(name='UVMap')
_uv.uv.foreach_set('vector', [0.375, 0.25, 0.375, 0.5, 0.625, 0.5, 0.625, 0.25, 0.375, 0.75, 0.375, 1.0, 0.625, 1.0, 0.625, 0.75, 0.375, 0.0, 0.375, 0.25, 0.625, 0.25, 0.625, 0.0])
me_cube_013.materials.append(mat_material_001)
me_cube_013.update()
me_cube_015 = bpy.data.meshes.new('Cube.015')
me_cube_015.from_pydata([(-0.556, -0.8828, -0.5703), (-0.556, -0.8828, 0.5703), (-0.556, 0.8828, -0.5703), (-0.556, 0.8828, 0.5703), (0.556, -0.8828, -0.5703), (0.556, -0.8828, 0.5703), (0.556, 0.8828, -0.5703), (0.556, 0.8828, 0.5703), (0.556, 0.5377, -0.3369), (0.704, 0.5377, -0.3369), (0.556, 0.5377, 0.3668), (0.704, 0.5377, 0.3668), (0.556, 0.7169, -0.3369), (0.704, 0.7169, -0.3369), (0.556, 0.7169, 0.3668), (0.704, 0.7169, 0.3668), (0.704, 0.6577, -0.3369), (0.7531, 0.6577, -0.3369), (0.704, 0.6577, -0.07445), (0.7531, 0.6577, -0.07445), (0.704, 0.7169, -0.3369), (0.7531, 0.7169, -0.3369), (0.704, 0.7169, -0.07445), (0.7531, 0.7169, -0.07445), (0.704, 0.5407, -0.3369), (0.7531, 0.5407, -0.3369), (0.704, 0.5407, -0.07352), (0.7531, 0.5407, -0.07352), (0.704, 0.5953, -0.3369), (0.7531, 0.5953, -0.3369), (0.704, 0.5953, -0.07352), (0.7531, 0.5953, -0.07352), (0.556, -0.102, -0.3781), (0.9037, -0.102, -0.3781), (0.556, -0.102, 0.2747), (0.9037, -0.102, 0.2747), (0.556, 0.2701, -0.3781), (0.9037, 0.2701, -0.3781), (0.556, 0.2701, 0.2747), (0.9037, 0.2701, 0.2747), (0.556, -0.62, 0.5077), (0.6652, -0.62, 0.5077), (0.556, -0.5918, 0.5047), (0.6652, -0.5918, 0.5047), (0.556, -0.5646, 0.4958), (0.6652, -0.5646, 0.4958), (0.556, -0.5396, 0.4815), (0.6652, -0.5396, 0.4815), (0.556, -0.5177, 0.4621), (0.6652, -0.5177, 0.4621), (0.556, -0.4997, 0.4386), (0.6652, -0.4997, 0.4386), (0.556, -0.4863, 0.4117), (0.6652, -0.4863, 0.4117), (0.556, -0.478, 0.3826), (0.6652, -0.478, 0.3826), (0.556, -0.4753, 0.3522), (0.6652, -0.4753, 0.3522), (0.556, -0.478, 0.3219), (0.6652, -0.478, 0.3219), (0.556, -0.4863, 0.2928), (0.6652, -0.4863, 0.2928), (0.556, -0.4997, 0.2659), (0.6652, -0.4997, 0.2659), (0.556, -0.5177, 0.2423), (0.6652, -0.5177, 0.2423), (0.556, -0.5396, 0.223), (0.6652, -0.5396, 0.223), (0.556, -0.5646, 0.2086), (0.6652, -0.5646, 0.2086), (0.556, -0.5918, 0.1998), (0.6652, -0.5918, 0.1998), (0.556, -0.62, 0.1968), (0.6652, -0.62, 0.1968), (0.556, -0.6483, 0.1998), (0.6652, -0.6483, 0.1998), (0.556, -0.6754, 0.2086), (0.6652, -0.6754, 0.2086), (0.556, -0.7004, 0.223), (0.6652, -0.7004, 0.223), (0.556, -0.7224, 0.2423), (0.6652, -0.7224, 0.2423), (0.556, -0.7404, 0.2659), (0.6652, -0.7404, 0.2659), (0.556, -0.7538, 0.2928), (0.6652, -0.7538, 0.2928), (0.556, -0.762, 0.3219), (0.6652, -0.762, 0.3219), (0.556, -0.7648, 0.3522), (0.6652, -0.7648, 0.3522), (0.556, -0.762, 0.3826), (0.6652, -0.762, 0.3826), (0.556, -0.7538, 0.4117), (0.6652, -0.7538, 0.4117), (0.556, -0.7404, 0.4386), (0.6652, -0.7404, 0.4386), (0.556, -0.7224, 0.4621), (0.6652, -0.7224, 0.4621), (0.556, -0.7004, 0.4815), (0.6652, -0.7004, 0.4815), (0.556, -0.6754, 0.4958), (0.6652, -0.6754, 0.4958), (0.556, -0.6483, 0.5047), (0.6652, -0.6483, 0.5047), (0.6652, -0.6205, 0.4053), (0.7651, -0.6205, 0.4053), (0.6652, -0.6101, 0.4043), (0.7651, -0.6101, 0.4043), (0.6652, -0.6001, 0.4012), (0.7651, -0.6001, 0.4012), (0.6652, -0.5909, 0.3963), (0.7651, -0.5909, 0.3963), (0.6652, -0.5828, 0.3896), (0.7651, -0.5828, 0.3896), (0.6652, -0.5762, 0.3815), (0.7651, -0.5762, 0.3815), (0.6652, -0.5712, 0.3722), (0.7651, -0.5712, 0.3722), (0.6652, -0.5682, 0.3621), (0.7651, -0.5682, 0.3621), (0.6652, -0.5672, 0.3516), (0.7651, -0.5672, 0.3516), (0.6652, -0.5682, 0.3412), (0.7651, -0.5682, 0.3412), (0.6652, -0.5712, 0.3311), (0.7651, -0.5712, 0.3311), (0.6652, -0.5762, 0.3218), (0.7651, -0.5762, 0.3218), (0.6652, -0.5828, 0.3137), (0.7651, -0.5828, 0.3137), (0.6652, -0.5909, 0.307), (0.7651, -0.5909, 0.307), (0.6652, -0.6001, 0.3021), (0.7651, -0.6001, 0.3021), (0.6652, -0.6101, 0.299), (0.7651, -0.6101, 0.299), (0.6652, -0.6205, 0.298), (0.7651, -0.6205, 0.298), (0.6652, -0.6309, 0.299), (0.7651, -0.6309, 0.299), (0.6652, -0.6409, 0.3021), (0.7651, -0.6409, 0.3021), (0.6652, -0.6501, 0.307), (0.7651, -0.6501, 0.307), (0.6652, -0.6581, 0.3137), (0.7651, -0.6581, 0.3137), (0.6652, -0.6648, 0.3218), (0.7651, -0.6648, 0.3218), (0.6652, -0.6697, 0.3311), (0.7651, -0.6697, 0.3311), (0.6652, -0.6727, 0.3412), (0.7651, -0.6727, 0.3412), (0.6652, -0.6737, 0.3516), (0.7651, -0.6737, 0.3516), (0.6652, -0.6727, 0.3621), (0.7651, -0.6727, 0.3621), (0.6652, -0.6697, 0.3722), (0.7651, -0.6697, 0.3722), (0.6652, -0.6648, 0.3815), (0.7651, -0.6648, 0.3815), (0.6652, -0.6581, 0.3896), (0.7651, -0.6581, 0.3896), (0.6652, -0.6501, 0.3963), (0.7651, -0.6501, 0.3963), (0.6652, -0.6409, 0.4012), (0.7651, -0.6409, 0.4012), (0.6652, -0.6309, 0.4043), (0.7651, -0.6309, 0.4043), (0.1864, 0.5087, 0.5703), (0.1864, 0.5087, 0.6338), (0.1947, 0.5078, 0.5703), (0.1947, 0.5078, 0.6338), (0.2027, 0.5053, 0.5703), (0.2027, 0.5053, 0.6338), (0.21, 0.5011, 0.5703), (0.21, 0.5011, 0.6338), (0.2165, 0.4955, 0.5703), (0.2165, 0.4955, 0.6338), (0.2218, 0.4886, 0.5703), (0.2218, 0.4886, 0.6338), (0.2258, 0.4808, 0.5703), (0.2258, 0.4808, 0.6338), (0.2282, 0.4723, 0.5703), (0.2282, 0.4723, 0.6338), (0.229, 0.4635, 0.5703), (0.229, 0.4635, 0.6338), (0.2282, 0.4547, 0.5703), (0.2282, 0.4547, 0.6338), (0.2258, 0.4462, 0.5703), (0.2258, 0.4462, 0.6338), (0.2218, 0.4384, 0.5703), (0.2218, 0.4384, 0.6338), (0.2165, 0.4316, 0.5703), (0.2165, 0.4316, 0.6338), (0.21, 0.426, 0.5703), (0.21, 0.426, 0.6338), (0.2027, 0.4218, 0.5703), (0.2027, 0.4218, 0.6338), (0.1947, 0.4192, 0.5703), (0.1947, 0.4192, 0.6338), (0.1864, 0.4183, 0.5703), (0.1864, 0.4183, 0.6338), (0.178, 0.4192, 0.5703), (0.178, 0.4192, 0.6338), (0.17, 0.4218, 0.5703), (0.17, 0.4218, 0.6338), (0.1627, 0.426, 0.5703), (0.1627, 0.426, 0.6338), (0.1562, 0.4316, 0.5703), (0.1562, 0.4316, 0.6338), (0.1509, 0.4384, 0.5703), (0.1509, 0.4384, 0.6338), (0.147, 0.4462, 0.5703), (0.147, 0.4462, 0.6338), (0.1445, 0.4547, 0.5703), (0.1445, 0.4547, 0.6338), (0.1437, 0.4635, 0.5703), (0.1437, 0.4635, 0.6338), (0.1445, 0.4723, 0.5703), (0.1445, 0.4723, 0.6338), (0.147, 0.4808, 0.5703), (0.147, 0.4808, 0.6338), (0.1509, 0.4886, 0.5703), (0.1509, 0.4886, 0.6338), (0.1562, 0.4955, 0.5703), (0.1562, 0.4955, 0.6338), (0.1627, 0.5011, 0.5703), (0.1627, 0.5011, 0.6338), (0.17, 0.5053, 0.5703), (0.17, 0.5053, 0.6338), (0.178, 0.5078, 0.5703), (0.178, 0.5078, 0.6338)], [], [(0, 1, 3, 2), (2, 3, 7, 6), (6, 7, 5, 4), (4, 5, 1, 0), (2, 6, 4, 0), (7, 3, 1, 5), (8, 9, 11, 10), (10, 11, 15, 14), (14, 15, 13, 12), (12, 13, 9, 8), (10, 14, 12, 8), (15, 11, 9, 13), (16, 17, 19, 18), (18, 19, 23, 22), (22, 23, 21, 20), (20, 21, 17, 16), (18, 22, 20, 16), (23, 19, 17, 21), (24, 25, 27, 26), (26, 27, 31, 30), (30, 31, 29, 28), (28, 29, 25, 24), (26, 30, 28, 24), (31, 27, 25, 29), (32, 33, 35, 34), (34, 35, 39, 38), (38, 39, 37, 36), (36, 37, 33, 32), (34, 38, 36, 32), (39, 35, 33, 37), (194, 195, 197, 196), (180, 181, 183, 182), (40, 41, 43, 42), (144, 145, 147, 146), (122, 123, 125, 124), (42, 43, 45, 44), (142, 143, 145, 144), (44, 45, 47, 46), (46, 47, 49, 48), (174, 175, 177, 176), (120, 121, 123, 122), (48, 49, 51, 50), (140, 141, 143, 142), (202, 203, 205, 204), (50, 51, 53, 52), (52, 53, 55, 54), (118, 119, 121, 120), (54, 55, 57, 56), (138, 139, 141, 140), (56, 57, 59, 58), (196, 197, 199, 198), (182, 183, 185, 184), (58, 59, 61, 60), (116, 117, 119, 118), (60, 61, 63, 62), (136, 137, 139, 138), (62, 63, 65, 64), (64, 65, 67, 66), (176, 177, 179, 178), (114, 115, 117, 116), (66, 67, 69, 68), (134, 135, 137, 136), (204, 205, 207, 206), (68, 69, 71, 70), (70, 71, 73, 72), (112, 113, 115, 114), (72, 73, 75, 74), (132, 133, 135, 134), (74, 75, 77, 76), (198, 199, 201, 200), (184, 185, 187, 186), (76, 77, 79, 78), (110, 111, 113, 112), (78, 79, 81, 80), (130, 131, 133, 132), (80, 81, 83, 82), (82, 83, 85, 84), (178, 179, 181, 180), (108, 109, 111, 110), (84, 85, 87, 86), (128, 129, 131, 130), (206, 207, 209, 208), (86, 87, 89, 88), (88, 89, 91, 90), (106, 107, 109, 108), (90, 91, 93, 92), (126, 127, 129, 128), (92, 93, 95, 94), (200, 201, 203, 202), (94, 95, 97, 96), (104, 105, 107, 106), (96, 97, 99, 98), (124, 125, 127, 126), (98, 99, 101, 100), (43, 41, 103, 101, 99, 97, 95, 93, 91, 89, 87, 85, 83, 81, 79, 77, 75, 73, 71, 69, 67, 65, 63, 61, 59, 57, 55, 53, 51, 49, 47, 45), (100, 101, 103, 102), (102, 103, 41, 40), (40, 42, 44, 46, 48, 50, 52, 54, 56, 58, 60, 62, 64, 66, 68, 70, 72, 74, 76, 78, 80, 82, 84, 86, 88, 90, 92, 94, 96, 98, 100, 102), (146, 147, 149, 148), (172, 173, 175, 174), (148, 149, 151, 150), (192, 193, 195, 194), (150, 151, 153, 152), (152, 153, 155, 154), (170, 171, 173, 172), (154, 155, 157, 156), (190, 191, 193, 192), (156, 157, 159, 158), (158, 159, 161, 160), (168, 169, 171, 170), (160, 161, 163, 162), (188, 189, 191, 190), (162, 163, 165, 164), (124, 126, 128, 130, 132, 134, 136, 138, 140, 142, 144, 146, 148, 150, 152, 154, 156, 158, 160, 162, 164, 166, 104, 106, 108, 110, 112, 114, 116, 118, 120, 122), (164, 165, 167, 166), (186, 187, 189, 188), (208, 209, 211, 210), (166, 167, 105, 104), (147, 145, 143, 141, 139, 137, 135, 133, 131, 129, 127, 125, 123, 121, 119, 117, 115, 113, 111, 109, 107, 105, 167, 165, 163, 161, 159, 157, 155, 153, 151, 149), (210, 211, 213, 212), (212, 213, 215, 214), (214, 215, 217, 216), (216, 217, 219, 218), (218, 219, 221, 220), (220, 221, 223, 222), (222, 223, 225, 224), (224, 225, 227, 226), (226, 227, 229, 228), (196, 198, 200, 202, 204, 206, 208, 210, 212, 214, 216, 218, 220, 222, 224, 226, 228, 230, 168, 170, 172, 174, 176, 178, 180, 182, 184, 186, 188, 190, 192, 194), (228, 229, 231, 230), (230, 231, 169, 168), (205, 203, 201, 199, 197, 195, 193, 191, 189, 187, 185, 183, 181, 179, 177, 175, 173, 171, 169, 231, 229, 227, 225, 223, 221, 219, 217, 215, 213, 211, 209, 207)])
_uv = me_cube_015.uv_layers.new(name='UVMap')
_uv.uv.foreach_set('vector', [0.375, 0.0, 0.625, 0.0, 0.625, 0.25, 0.375, 0.25, 0.375, 0.25, 0.625, 0.25, 0.625, 0.5, 0.375, 0.5, 0.375, 0.5, 0.625, 0.5, 0.625, 0.75, 0.375, 0.75, 0.375, 0.75, 0.625, 0.75, 0.625, 1.0, 0.375, 1.0, 0.125, 0.5, 0.375, 0.5, 0.375, 0.75, 0.125, 0.75, 0.625, 0.5, 0.875, 0.5, 0.875, 0.75, 0.625, 0.75, 0.375, 0.0, 0.625, 0.0, 0.625, 0.25, 0.375, 0.25, 0.375, 0.25, 0.625, 0.25, 0.625, 0.5, 0.375, 0.5, 0.375, 0.5, 0.625, 0.5, 0.625, 0.75, 0.375, 0.75, 0.375, 0.75, 0.625, 0.75, 0.625, 1.0, 0.375, 1.0, 0.125, 0.5, 0.375, 0.5, 0.375, 0.75, 0.125, 0.75, 0.625, 0.5, 0.875, 0.5, 0.875, 0.75, 0.625, 0.75, 0.375, 0.0, 0.625, 0.0, 0.625, 0.25, 0.375, 0.25, 0.375, 0.25, 0.625, 0.25, 0.625, 0.5, 0.375, 0.5, 0.375, 0.5, 0.625, 0.5, 0.625, 0.75, 0.375, 0.75, 0.375, 0.75, 0.625, 0.75, 0.625, 1.0, 0.375, 1.0, 0.125, 0.5, 0.375, 0.5, 0.375, 0.75, 0.125, 0.75, 0.625, 0.5, 0.875, 0.5, 0.875, 0.75, 0.625, 0.75, 0.375, 0.0, 0.625, 0.0, 0.625, 0.25, 0.375, 0.25, 0.375, 0.25, 0.625, 0.25, 0.625, 0.5, 0.375, 0.5, 0.375, 0.5, 0.625, 0.5, 0.625, 0.75, 0.375, 0.75, 0.375, 0.75, 0.625, 0.75, 0.625, 1.0, 0.375, 1.0, 0.125, 0.5, 0.375, 0.5, 0.375, 0.75, 0.125, 0.75, 0.625, 0.5, 0.875, 0.5, 0.875, 0.75, 0.625, 0.75, 0.375, 0.0, 0.625, 0.0, 0.625, 0.25, 0.375, 0.25, 0.375, 0.25, 0.625, 0.25, 0.625, 0.5, 0.375, 0.5, 0.375, 0.5, 0.625, 0.5, 0.625, 0.75, 0.375, 0.75, 0.375, 0.75, 0.625, 0.75, 0.625, 1.0, 0.375, 1.0, 0.125, 0.5, 0.375, 0.5, 0.375, 0.75, 0.125, 0.75, 0.625, 0.5, 0.875, 0.5, 0.875, 0.75, 0.625, 0.75, 1.0, 0.5, 1.0, 1.0, 0.9688, 1.0, 0.9688, 0.5, 0.9688, 0.5, 0.9688, 1.0, 0.9375, 1.0, 0.9375, 0.5, 1.0, 0.5, 1.0, 1.0, 0.9688, 1.0, 0.9688, 0.5, 1.0, 0.5, 1.0, 1.0, 0.9688, 1.0, 0.9688, 0.5, 0.9688, 0.5, 0.9688, 1.0, 0.9375, 1.0, 0.9375, 0.5, 0.9688, 0.5, 0.9688, 1.0, 0.9375, 1.0, 0.9375, 0.5, 0.9375, 0.5, 0.9375, 1.0, 0.9062, 1.0, 0.9062, 0.5, 0.9375, 0.5, 0.9375, 1.0, 0.9062, 1.0, 0.9062, 0.5, 0.9062, 0.5, 0.9062, 1.0, 0.875, 1.0, 0.875, 0.5, 0.9375, 0.5, 0.9375, 1.0, 0.9062, 1.0, 0.9062, 0.5, 0.9062, 0.5, 0.9062, 1.0, 0.875, 1.0, 0.875, 0.5, 0.875, 0.5, 0.875, 1.0, 0.8438, 1.0, 0.8438, 0.5, 0.875, 0.5, 0.875, 1.0, 0.8438, 1.0, 0.8438, 0.5, 0.9062, 0.5, 0.9062, 1.0, 0.875, 1.0, 0.875, 0.5, 0.8438, 0.5, 0.8438, 1.0, 0.8125, 1.0, 0.8125, 0.5, 0.8125, 0.5, 0.8125, 1.0, 0.7812, 1.0, 0.7812, 0.5, 0.8438, 0.5, 0.8438, 1.0, 0.8125, 1.0, 0.8125, 0.5, 0.7812, 0.5, 0.7812, 1.0, 0.75, 1.0, 0.75, 0.5, 0.8125, 0.5, 0.8125, 1.0, 0.7812, 1.0, 0.7812, 0.5, 0.75, 0.5, 0.75, 1.0, 0.7188, 1.0, 0.7188, 0.5, 0.875, 0.5, 0.875, 1.0, 0.8438, 1.0, 0.8438, 0.5, 0.8438, 0.5, 0.8438, 1.0, 0.8125, 1.0, 0.8125, 0.5, 0.7188, 0.5, 0.7188, 1.0, 0.6875, 1.0, 0.6875, 0.5, 0.7812, 0.5, 0.7812, 1.0, 0.75, 1.0, 0.75, 0.5, 0.6875, 0.5, 0.6875, 1.0, 0.6562, 1.0, 0.6562, 0.5, 0.75, 0.5, 0.75, 1.0, 0.7188, 1.0, 0.7188, 0.5, 0.6562, 0.5, 0.6562, 1.0, 0.625, 1.0, 0.625, 0.5, 0.625, 0.5, 0.625, 1.0, 0.5938, 1.0, 0.5938, 0.5, 0.8125, 0.5, 0.8125, 1.0, 0.7812, 1.0, 0.7812, 0.5, 0.7188, 0.5, 0.7188, 1.0, 0.6875, 1.0, 0.6875, 0.5, 0.5938, 0.5, 0.5938, 1.0, 0.5625, 1.0, 0.5625, 0.5, 0.6875, 0.5, 0.6875, 1.0, 0.6562, 1.0, 0.6562, 0.5, 0.7812, 0.5, 0.7812, 1.0, 0.75, 1.0, 0.75, 0.5, 0.5625, 0.5, 0.5625, 1.0, 0.5312, 1.0, 0.5312, 0.5, 0.5312, 0.5, 0.5312, 1.0, 0.5, 1.0, 0.5, 0.5, 0.6562, 0.5, 0.6562, 1.0, 0.625, 1.0, 0.625, 0.5, 0.5, 0.5, 0.5, 1.0, 0.4688, 1.0, 0.4688, 0.5, 0.625, 0.5, 0.625, 1.0, 0.5938, 1.0, 0.5938, 0.5, 0.4688, 0.5, 0.4688, 1.0, 0.4375, 1.0, 0.4375, 0.5, 0.75, 0.5, 0.75, 1.0, 0.7188, 1.0, 0.7188, 0.5, 0.7188, 0.5, 0.7188, 1.0, 0.6875, 1.0, 0.6875, 0.5, 0.4375, 0.5, 0.4375, 1.0, 0.4062, 1.0, 0.4062, 0.5, 0.5938, 0.5, 0.5938, 1.0, 0.5625, 1.0, 0.5625, 0.5, 0.4062, 0.5, 0.4062, 1.0, 0.375, 1.0, 0.375, 0.5, 0.5625, 0.5, 0.5625, 1.0, 0.5312, 1.0, 0.5312, 0.5, 0.375, 0.5, 0.375, 1.0, 0.3438, 1.0, 0.3438, 0.5, 0.3438, 0.5, 0.3438, 1.0, 0.3125, 1.0, 0.3125, 0.5, 0.6875, 0.5, 0.6875, 1.0, 0.6562, 1.0, 0.6562, 0.5, 0.5312, 0.5, 0.5312, 1.0, 0.5, 1.0, 0.5, 0.5, 0.3125, 0.5, 0.3125, 1.0, 0.2812, 1.0, 0.2812, 0.5, 0.5, 0.5, 0.5, 1.0, 0.4688, 1.0, 0.4688, 0.5, 0.6562, 0.5, 0.6562, 1.0, 0.625, 1.0, 0.625, 0.5, 0.2812, 0.5, 0.2812, 1.0, 0.25, 1.0, 0.25, 0.5, 0.25, 0.5, 0.25, 1.0, 0.2188, 1.0, 0.2188, 0.5, 0.4688, 0.5, 0.4688, 1.0, 0.4375, 1.0, 0.4375, 0.5, 0.2188, 0.5, 0.2188, 1.0, 0.1875, 1.0, 0.1875, 0.5, 0.4375, 0.5, 0.4375, 1.0, 0.4062, 1.0, 0.4062, 0.5, 0.1875, 0.5, 0.1875, 1.0, 0.1562, 1.0, 0.1562, 0.5, 0.625, 0.5, 0.625, 1.0, 0.5938, 1.0, 0.5938, 0.5, 0.1562, 0.5, 0.1562, 1.0, 0.125, 1.0, 0.125, 0.5, 0.4062, 0.5, 0.4062, 1.0, 0.375, 1.0, 0.375, 0.5, 0.125, 0.5, 0.125, 1.0, 0.09375, 1.0, 0.09375, 0.5, 0.375, 0.5, 0.375, 1.0, 0.3438, 1.0, 0.3438, 0.5, 0.09375, 0.5, 0.09375, 1.0, 0.0625, 1.0, 0.0625, 0.5, 0.2968, 0.4854, 0.25, 0.49, 0.2032, 0.4854, 0.1582, 0.4717, 0.1167, 0.4496, 0.08029, 0.4197, 0.05045, 0.3833, 0.02827, 0.3418, 0.01461, 0.2968, 0.01, 0.25, 0.01461, 0.2032, 0.02827, 0.1582, 0.05045, 0.1167, 0.08029, 0.08029, 0.1167, 0.05045, 0.1582, 0.02827, 0.2032, 0.01461, 0.25, 0.01, 0.2968, 0.01461, 0.3418, 0.02827, 0.3833, 0.05045, 0.4197, 0.08029, 0.4496, 0.1167, 0.4717, 0.1582, 0.4854, 0.2032, 0.49, 0.25, 0.4854, 0.2968, 0.4717, 0.3418, 0.4496, 0.3833, 0.4197, 0.4197, 0.3833, 0.4496, 0.3418, 0.4717, 0.0625, 0.5, 0.0625, 1.0, 0.03125, 1.0, 0.03125, 0.5, 0.03125, 0.5, 0.03125, 1.0, 0.0, 1.0, 0.0, 0.5, 0.75, 0.49, 0.7968, 0.4854, 0.8418, 0.4717, 0.8833, 0.4496, 0.9197, 0.4197, 0.9496, 0.3833, 0.9717, 0.3418, 0.9854, 0.2968, 0.99, 0.25, 0.9854, 0.2032, 0.9717, 0.1582, 0.9496, 0.1167, 0.9197, 0.08029, 0.8833, 0.05045, 0.8418, 0.02827, 0.7968, 0.01461, 0.75, 0.01, 0.7032, 0.01461, 0.6582, 0.02827, 0.6167, 0.05045, 0.5803, 0.08029, 0.5504, 0.1167, 0.5283, 0.1582, 0.5146, 0.2032, 0.51, 0.25, 0.5146, 0.2968, 0.5283, 0.3418, 0.5504, 0.3833, 0.5803, 0.4197, 0.6167, 0.4496, 0.6582, 0.4717, 0.7032, 0.4854, 0.3438, 0.5, 0.3438, 1.0, 0.3125, 1.0, 0.3125, 0.5, 0.5938, 0.5, 0.5938, 1.0, 0.5625, 1.0, 0.5625, 0.5, 0.3125, 0.5, 0.3125, 1.0, 0.2812, 1.0, 0.2812, 0.5, 0.5625, 0.5, 0.5625, 1.0, 0.5312, 1.0, 0.5312, 0.5, 0.2812, 0.5, 0.2812, 1.0, 0.25, 1.0, 0.25, 0.5, 0.25, 0.5, 0.25, 1.0, 0.2188, 1.0, 0.2188, 0.5, 0.5312, 0.5, 0.5312, 1.0, 0.5, 1.0, 0.5, 0.5, 0.2188, 0.5, 0.2188, 1.0, 0.1875, 1.0, 0.1875, 0.5, 0.5, 0.5, 0.5, 1.0, 0.4688, 1.0, 0.4688, 0.5, 0.1875, 0.5, 0.1875, 1.0, 0.1562, 1.0, 0.1562, 0.5, 0.1562, 0.5, 0.1562, 1.0, 0.125, 1.0, 0.125, 0.5, 0.4688, 0.5, 0.4688, 1.0, 0.4375, 1.0, 0.4375, 0.5, 0.125, 0.5, 0.125, 1.0, 0.09375, 1.0, 0.09375, 0.5, 0.4375, 0.5, 0.4375, 1.0, 0.4062, 1.0, 0.4062, 0.5, 0.09375, 0.5, 0.09375, 1.0, 0.0625, 1.0, 0.0625, 0.5, 0.9717, 0.1582, 0.9496, 0.1167, 0.9197, 0.08029, 0.8833, 0.05045, 0.8418, 0.02827, 0.7968, 0.01461, 0.75, 0.01, 0.7032, 0.01461, 0.6582, 0.02827, 0.6167, 0.05045, 0.5803, 0.08029, 0.5504, 0.1167, 0.5283, 0.1582, 0.5146, 0.2032, 0.51, 0.25, 0.5146, 0.2968, 0.5283, 0.3418, 0.5504, 0.3833, 0.5803, 0.4197, 0.6167, 0.4496, 0.6582, 0.4717, 0.7032, 0.4854, 0.75, 0.49, 0.7968, 0.4854, 0.8418, 0.4717, 0.8833, 0.4496, 0.9197, 0.4197, 0.9496, 0.3833, 0.9717, 0.3418, 0.9854, 0.2968, 0.99, 0.25, 0.9854, 0.2032, 0.0625, 0.5, 0.0625, 1.0, 0.03125, 1.0, 0.03125, 0.5, 0.4062, 0.5, 0.4062, 1.0, 0.375, 1.0, 0.375, 0.5, 0.375, 0.5, 0.375, 1.0, 0.3438, 1.0, 0.3438, 0.5, 0.03125, 0.5, 0.03125, 1.0, 0.0, 1.0, 0.0, 0.5, 0.05045, 0.1167, 0.08029, 0.08029, 0.1167, 0.05045, 0.1582, 0.02827, 0.2032, 0.01461, 0.25, 0.01, 0.2968, 0.01461, 0.3418, 0.02827, 0.3833, 0.05045, 0.4197, 0.08029, 0.4496, 0.1167, 0.4717, 0.1582, 0.4854, 0.2032, 0.49, 0.25, 0.4854, 0.2968, 0.4717, 0.3418, 0.4496, 0.3833, 0.4197, 0.4197, 0.3833, 0.4496, 0.3418, 0.4717, 0.2968, 0.4854, 0.25, 0.49, 0.2032, 0.4854, 0.1582, 0.4717, 0.1167, 0.4496, 0.08029, 0.4197, 0.05045, 0.3833, 0.02827, 0.3418, 0.01461, 0.2968, 0.01, 0.25, 0.01461, 0.2032, 0.02827, 0.1582, 0.3438, 0.5, 0.3438, 1.0, 0.3125, 1.0, 0.3125, 0.5, 0.3125, 0.5, 0.3125, 1.0, 0.2812, 1.0, 0.2812, 0.5, 0.2812, 0.5, 0.2812, 1.0, 0.25, 1.0, 0.25, 0.5, 0.25, 0.5, 0.25, 1.0, 0.2188, 1.0, 0.2188, 0.5, 0.2188, 0.5, 0.2188, 1.0, 0.1875, 1.0, 0.1875, 0.5, 0.1875, 0.5, 0.1875, 1.0, 0.1562, 1.0, 0.1562, 0.5, 0.1562, 0.5, 0.1562, 1.0, 0.125, 1.0, 0.125, 0.5, 0.125, 0.5, 0.125, 1.0, 0.09375, 1.0, 0.09375, 0.5, 0.09375, 0.5, 0.09375, 1.0, 0.0625, 1.0, 0.0625, 0.5, 0.8418, 0.02827, 0.7968, 0.01461, 0.75, 0.01, 0.7032, 0.01461, 0.6582, 0.02827, 0.6167, 0.05045, 0.5803, 0.08029, 0.5504, 0.1167, 0.5283, 0.1582, 0.5146, 0.2032, 0.51, 0.25, 0.5146, 0.2968, 0.5283, 0.3418, 0.5504, 0.3833, 0.5803, 0.4197, 0.6167, 0.4496, 0.6582, 0.4717, 0.7032, 0.4854, 0.75, 0.49, 0.7968, 0.4854, 0.8418, 0.4717, 0.8833, 0.4496, 0.9197, 0.4197, 0.9496, 0.3833, 0.9717, 0.3418, 0.9854, 0.2968, 0.99, 0.25, 0.9854, 0.2032, 0.9717, 0.1582, 0.9496, 0.1167, 0.9197, 0.08029, 0.8833, 0.05045, 0.0625, 0.5, 0.0625, 1.0, 0.03125, 1.0, 0.03125, 0.5, 0.03125, 0.5, 0.03125, 1.0, 0.0, 1.0, 0.0, 0.5, 0.1582, 0.02827, 0.2032, 0.01461, 0.25, 0.01, 0.2968, 0.01461, 0.3418, 0.02827, 0.3833, 0.05045, 0.4197, 0.08029, 0.4496, 0.1167, 0.4717, 0.1582, 0.4854, 0.2032, 0.49, 0.25, 0.4854, 0.2968, 0.4717, 0.3418, 0.4496, 0.3833, 0.4197, 0.4197, 0.3833, 0.4496, 0.3418, 0.4717, 0.2968, 0.4854, 0.25, 0.49, 0.2032, 0.4854, 0.1582, 0.4717, 0.1167, 0.4496, 0.08029, 0.4197, 0.05045, 0.3833, 0.02827, 0.3418, 0.01461, 0.2968, 0.01, 0.25, 0.01461, 0.2032, 0.02827, 0.1582, 0.05045, 0.1167, 0.08029, 0.08029, 0.1167, 0.05045])
me_cube_015.materials.append(mat_material_020)
me_cube_015.update()
me_cube_005 = bpy.data.meshes.new('Cube.005')
me_cube_005.from_pydata([(-1.585, -1.277, -0.6919), (-0.6857, -0.6226, -0.1446), (-1.585, 1.277, -0.6919), (-0.8482, 0.1676, 0.09131), (1.585, -1.277, -0.6919), (0.3778, -0.7567, 0.165), (1.585, 1.277, -0.6919), (0.6258, 0.5023, 0.2735)], [], [(0, 1, 3, 2), (2, 3, 7, 6), (6, 7, 5, 4), (4, 5, 1, 0), (2, 6, 4, 0), (7, 3, 1, 5)])
_uv = me_cube_005.uv_layers.new(name='UVMap')
_uv.uv.foreach_set('vector', [0.375, 0.0, 0.625, 0.0, 0.625, 0.25, 0.375, 0.25, 0.375, 0.25, 0.625, 0.25, 0.625, 0.5, 0.375, 0.5, 0.375, 0.5, 0.625, 0.5, 0.625, 0.75, 0.375, 0.75, 0.375, 0.75, 0.625, 0.75, 0.625, 1.0, 0.375, 1.0, 0.125, 0.5, 0.375, 0.5, 0.375, 0.75, 0.125, 0.75, 0.625, 0.5, 0.875, 0.5, 0.875, 0.75, 0.625, 0.75])
me_cube_005.materials.append(mat_material_020)
me_cube_005.update()

# ---- objects
ob_light = bpy.data.objects.new('Light', light_light)
ob_camera = bpy.data.objects.new('Camera', cam_camera)
ob_ground = bpy.data.objects.new('Ground', me_cube_001)
ob_littleshed = bpy.data.objects.new('LittleShed', me_cube_002)
ob_farmland_004 = bpy.data.objects.new('Farmland.004', me_cube_007)
ob_farmland_005 = bpy.data.objects.new('Farmland.005', me_cube_008)
ob_farmland_006 = bpy.data.objects.new('Farmland.006', me_cube_008)
ob_farmland_007 = bpy.data.objects.new('Farmland.007', me_cube_008)
ob_farmland_008 = bpy.data.objects.new('Farmland.008', me_cube_009)
ob_farmland_009 = bpy.data.objects.new('Farmland.009', me_cube_010)
ob_farmland_010 = bpy.data.objects.new('Farmland.010', me_cube_010)
ob_farmland_011 = bpy.data.objects.new('Farmland.011', me_cube_010)
ob_farmland_012 = bpy.data.objects.new('Farmland.012', me_cube_010)
ob_sheddoor = bpy.data.objects.new('ShedDoor', me_cube_011)
ob_doorlock = bpy.data.objects.new('DoorLock', me_cube_012)
ob_bottom = bpy.data.objects.new('Bottom', me_cylinder)
ob_cube = bpy.data.objects.new('Cube', me_cube_013)
ob_cube_003 = bpy.data.objects.new('Cube.003', me_cube_015)
ob_cube_008 = bpy.data.objects.new('Cube.008', me_cube_005)

# ---- transforms, parenting, visibility, modifiers, constraints
ob_light.location = (-7.442, 0.8198, 5.58)
ob_light.rotation_euler = (0.6503, 0.05522, 1.866)
ob_light.lock_rotations_4d = False
ob_light.empty_display_type = 'ARROWS'
ob_light.color = (0.0, 0.0, 0.0, 0.0)
ob_light.lineart.crease_threshold = 0.0
ob_camera.location = (-4.16, -7.111, 4.634)
ob_camera.rotation_euler = (1.109, 0.0, 0.8149)
ob_camera.lock_rotations_4d = False
ob_camera.empty_display_type = 'ARROWS'
ob_camera.color = (0.0, 0.0, 0.0, 0.0)
ob_camera.display_type = 'WIRE'
ob_camera.lineart.crease_threshold = 0.0
ob_ground.location = (-10.94, 0.0297, -0.2058)
ob_littleshed.location = (-8.75, -3.572, 0.6371)
_m = ob_littleshed.modifiers.new('Bevel', 'BEVEL')
_m.segments = 2
ob_farmland_004.location = (-7.231, 0.4857, -0.05206)
ob_farmland_005.location = (-8.763, 0.4857, -0.05206)
ob_farmland_006.location = (-10.2, 0.4857, -0.05206)
ob_farmland_007.location = (-10.2, 2.037, -0.05206)
ob_farmland_008.location = (-10.2, 3.6, -0.05206)
ob_farmland_009.location = (-8.754, 3.6, -0.05206)
ob_farmland_010.location = (-7.262, 3.6, -0.05206)
ob_farmland_011.location = (-7.262, 2.064, -0.05206)
ob_farmland_012.location = (-8.749, 2.064, -0.05206)
ob_sheddoor.location = (-8.721, -1.701, 0.4688)
ob_doorlock.location = (-13.58, -1.666, 0.1286)
ob_doorlock.rotation_euler = (-1.571, -1.571, 0.0)
ob_doorlock.scale = (0.6404, 0.6404, 1.0)
ob_bottom.location = (-13.61, -1.652, 0.08338)
ob_bottom.rotation_euler = (-1.571, -1.571, 0.0)
ob_cube.location = (-10.98, -0.01452, 2.674)
ob_cube_003.location = (-13.49, 4.853, 0.586)
ob_cube_003.rotation_euler = (1.571, -1.571, 0.0)
ob_cube_008.location = (-8.77, -3.725, 2.054)

# ---- collection membership
col_collection.objects.link(ob_light)
col_collection.objects.link(ob_camera)
col_gardenground.objects.link(ob_ground)
col_gardenground.objects.link(ob_littleshed)
col_gardenground.objects.link(ob_farmland_004)
col_gardenground.objects.link(ob_farmland_005)
col_gardenground.objects.link(ob_farmland_006)
col_gardenground.objects.link(ob_farmland_007)
col_gardenground.objects.link(ob_farmland_008)
col_gardenground.objects.link(ob_farmland_009)
col_gardenground.objects.link(ob_farmland_010)
col_gardenground.objects.link(ob_farmland_011)
col_gardenground.objects.link(ob_farmland_012)
col_gardenground.objects.link(ob_sheddoor)
col_gardenground.objects.link(ob_doorlock)
col_gardenground.objects.link(ob_bottom)
col_gardenground.objects.link(ob_cube)
col_gardenground.objects.link(ob_cube_003)
col_gardenground.objects.link(ob_cube_008)

# ---- scene / render settings (as saved in the file)
scene.camera = ob_camera
scene.frame_start = 1; scene.frame_end = 250; scene.frame_set(1)
scene.render.engine = 'BLENDER_EEVEE_NEXT'
scene.cycles.use_denoising = False
scene.cycles.samples = 128
scene.cycles.sampling_pattern = 'TABULATED_SOBOL'
scene.cycles.use_adaptive_sampling = False
scene.cycles.use_light_tree = False
scene.view_settings.view_transform = 'Filmic'
bpy.context.view_layer.update()
